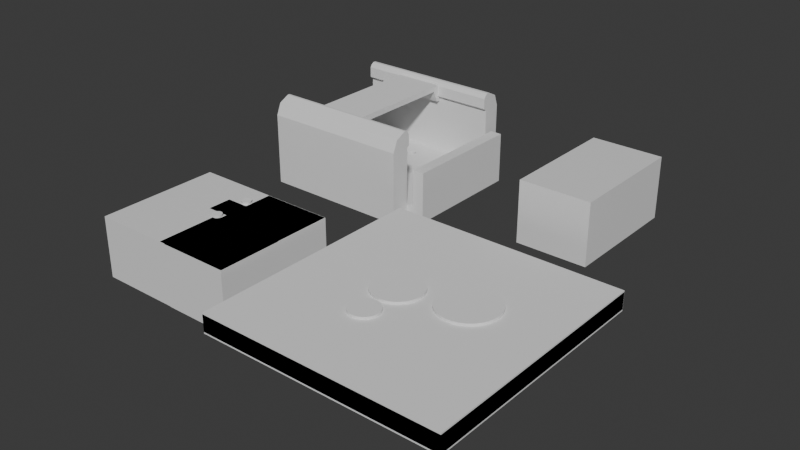 # Source: Charging_Port.blend  (saved by Blender 4.1.24; exported with 4.5.12 LTS)
import bpy
from mathutils import Matrix  # noqa: F401  (used for matrix-valued properties, if any)

bpy.ops.wm.read_factory_settings(use_empty=True)
scene = bpy.context.scene
scene.name = 'Scene'

# ---- collections
col_collection = bpy.data.collections.new('Collection'); scene.collection.children.link(col_collection)
col_collection_2 = bpy.data.collections.new('Collection 2'); scene.collection.children.link(col_collection_2)

# ---- materials (node trees are filled in below, after node groups)
mat_material = bpy.data.materials.new('Material')
mat_material.alpha_threshold = 0.0
mat_material.roughness = 0.5
mat_material.line_color = (0.0, 0.0, 0.0, 1.0)
mat_material_001 = bpy.data.materials.new('Material.001')
mat_material_001.alpha_threshold = 0.0
mat_material_001.roughness = 0.5
mat_material_001.line_color = (0.0, 0.0, 0.0, 1.0)
mat_material_002 = bpy.data.materials.new('Material.002')
mat_material_002.alpha_threshold = 0.0
mat_material_002.roughness = 0.5
mat_material_002.line_color = (0.0, 0.0, 0.0, 1.0)
mat_material_003 = bpy.data.materials.new('Material.003')
mat_material_003.alpha_threshold = 0.0
mat_material_003.roughness = 0.5
mat_material_003.line_color = (0.0, 0.0, 0.0, 1.0)
mat_material_007 = bpy.data.materials.new('Material.007')
mat_material_007.alpha_threshold = 0.0
mat_material_007.roughness = 0.5
mat_material_007.line_color = (0.0, 0.0, 0.0, 1.0)
mat_material_008 = bpy.data.materials.new('Material.008')
mat_material_008.alpha_threshold = 0.0
mat_material_008.roughness = 0.5
mat_material_008.line_color = (0.0, 0.0, 0.0, 1.0)

# ---- material node trees
mat_material.use_nodes = True; mat_material.node_tree.nodes.clear()
_N = mat_material.node_tree.nodes; _L = mat_material.node_tree.links
n0 = _N.new('ShaderNodeOutputMaterial'); n0.name = 'Material Output'; n0.location = (300, 300)
n1 = _N.new('ShaderNodeBsdfPrincipled'); n1.name = 'Principled BSDF'; n1.location = (10, 300)
n1.inputs[3].default_value = 1.45
_L.new(n1.outputs[0], n0.inputs[0])
n0.is_active_output = True
mat_material_001.use_nodes = True; mat_material_001.node_tree.nodes.clear()
_N = mat_material_001.node_tree.nodes; _L = mat_material_001.node_tree.links
n0 = _N.new('ShaderNodeOutputMaterial'); n0.name = 'Material Output'; n0.location = (300, 300)
n1 = _N.new('ShaderNodeBsdfPrincipled'); n1.name = 'Principled BSDF'; n1.location = (10, 300)
n1.inputs[3].default_value = 1.45
_L.new(n1.outputs[0], n0.inputs[0])
n0.is_active_output = True
mat_material_002.use_nodes = True; mat_material_002.node_tree.nodes.clear()
_N = mat_material_002.node_tree.nodes; _L = mat_material_002.node_tree.links
n0 = _N.new('ShaderNodeOutputMaterial'); n0.name = 'Material Output'; n0.location = (300, 300)
n1 = _N.new('ShaderNodeBsdfPrincipled'); n1.name = 'Principled BSDF'; n1.location = (10, 300)
n1.inputs[3].default_value = 1.45
_L.new(n1.outputs[0], n0.inputs[0])
n0.is_active_output = True
mat_material_003.use_nodes = True; mat_material_003.node_tree.nodes.clear()
_N = mat_material_003.node_tree.nodes; _L = mat_material_003.node_tree.links
n0 = _N.new('ShaderNodeOutputMaterial'); n0.name = 'Material Output'; n0.location = (300, 300)
n1 = _N.new('ShaderNodeBsdfPrincipled'); n1.name = 'Principled BSDF'; n1.location = (10, 300)
n1.inputs[3].default_value = 1.45
_L.new(n1.outputs[0], n0.inputs[0])
n0.is_active_output = True
mat_material_007.use_nodes = True; mat_material_007.node_tree.nodes.clear()
_N = mat_material_007.node_tree.nodes; _L = mat_material_007.node_tree.links
n0 = _N.new('ShaderNodeOutputMaterial'); n0.name = 'Material Output'; n0.location = (300, 300)
n1 = _N.new('ShaderNodeBsdfPrincipled'); n1.name = 'Principled BSDF'; n1.location = (10, 300)
n1.inputs[3].default_value = 1.45
_L.new(n1.outputs[0], n0.inputs[0])
n0.is_active_output = True
mat_material_008.use_nodes = True; mat_material_008.node_tree.nodes.clear()
_N = mat_material_008.node_tree.nodes; _L = mat_material_008.node_tree.links
n0 = _N.new('ShaderNodeOutputMaterial'); n0.name = 'Material Output'; n0.location = (300, 300)
n1 = _N.new('ShaderNodeBsdfPrincipled'); n1.name = 'Principled BSDF'; n1.location = (10, 300)
n1.inputs[3].default_value = 1.45
_L.new(n1.outputs[0], n0.inputs[0])
n0.is_active_output = True

# ---- world
world_world = bpy.data.worlds.new('World'); scene.world = world_world
world_world.use_nodes = True; world_world.node_tree.nodes.clear()
_N = world_world.node_tree.nodes; _L = world_world.node_tree.links
n0 = _N.new('ShaderNodeOutputWorld'); n0.name = 'World Output'; n0.location = (300, 300)
n1 = _N.new('ShaderNodeBackground'); n1.name = 'Background'; n1.location = (10, 300)
n1.inputs[0].default_value = (0.05088, 0.05088, 0.05088, 1.0)
_L.new(n1.outputs[0], n0.inputs[0])
n0.is_active_output = True
world_world.color = (0.05088, 0.05088, 0.05088)
world_world.use_sun_shadow = False
world_world.sun_shadow_jitter_overblur = 0.0

# ---- meshes
me_cylinder = bpy.data.meshes.new('Cylinder')
me_cylinder.from_pydata([(0.0, 1.0, -1.0), (0.0, 1.0, 1.0), (0.1951, 0.9808, -1.0), (0.1951, 0.9808, 1.0), (0.3827, 0.9239, -1.0), (0.3827, 0.9239, 1.0), (0.5556, 0.8315, -1.0), (0.5556, 0.8315, 1.0), (0.7071, 0.7071, -1.0), (0.7071, 0.7071, 1.0), (0.8315, 0.5556, -1.0), (0.8315, 0.5556, 1.0), (0.9239, 0.3827, -1.0), (0.9239, 0.3827, 1.0), (0.9808, 0.1951, -1.0), (0.9808, 0.1951, 1.0), (1.0, 0.0, -1.0), (1.0, 0.0, 1.0), (0.9808, -0.1951, -1.0), (0.9808, -0.1951, 1.0), (0.9239, -0.3827, -1.0), (0.9239, -0.3827, 1.0), (0.8315, -0.5556, -1.0), (0.8315, -0.5556, 1.0), (0.7071, -0.7071, -1.0), (0.7071, -0.7071, 1.0), (0.5556, -0.8315, -1.0), (0.5556, -0.8315, 1.0), (0.3827, -0.9239, -1.0), (0.3827, -0.9239, 1.0), (0.1951, -0.9808, -1.0), (0.1951, -0.9808, 1.0), (0.0, -1.0, -1.0), (0.0, -1.0, 1.0), (-0.1951, -0.9808, -1.0), (-0.1951, -0.9808, 1.0), (-0.3827, -0.9239, -1.0), (-0.3827, -0.9239, 1.0), (-0.5556, -0.8315, -1.0), (-0.5556, -0.8315, 1.0), (-0.7071, -0.7071, -1.0), (-0.7071, -0.7071, 1.0), (-0.8315, -0.5556, -1.0), (-0.8315, -0.5556, 1.0), (-0.9239, -0.3827, -1.0), (-0.9239, -0.3827, 1.0), (-0.9808, -0.1951, -1.0), (-0.9808, -0.1951, 1.0), (-1.0, 0.0, -1.0), (-1.0, 0.0, 1.0), (-0.9808, 0.1951, -1.0), (-0.9808, 0.1951, 1.0), (-0.9239, 0.3827, -1.0), (-0.9239, 0.3827, 1.0), (-0.8315, 0.5556, -1.0), (-0.8315, 0.5556, 1.0), (-0.7071, 0.7071, -1.0), (-0.7071, 0.7071, 1.0), (-0.5556, 0.8315, -1.0), (-0.5556, 0.8315, 1.0), (-0.3827, 0.9239, -1.0), (-0.3827, 0.9239, 1.0), (-0.1951, 0.9808, -1.0), (-0.1951, 0.9808, 1.0)], [], [(0, 1, 3, 2), (2, 3, 5, 4), (4, 5, 7, 6), (6, 7, 9, 8), (8, 9, 11, 10), (10, 11, 13, 12), (12, 13, 15, 14), (14, 15, 17, 16), (16, 17, 19, 18), (18, 19, 21, 20), (20, 21, 23, 22), (22, 23, 25, 24), (24, 25, 27, 26), (26, 27, 29, 28), (28, 29, 31, 30), (30, 31, 33, 32), (32, 33, 35, 34), (34, 35, 37, 36), (36, 37, 39, 38), (38, 39, 41, 40), (40, 41, 43, 42), (42, 43, 45, 44), (44, 45, 47, 46), (46, 47, 49, 48), (48, 49, 51, 50), (50, 51, 53, 52), (52, 53, 55, 54), (54, 55, 57, 56), (56, 57, 59, 58), (58, 59, 61, 60), (3, 1, 63, 61, 59, 57, 55, 53, 51, 49, 47, 45, 43, 41, 39, 37, 35, 33, 31, 29, 27, 25, 23, 21, 19, 17, 15, 13, 11, 9, 7, 5), (60, 61, 63, 62), (62, 63, 1, 0), (0, 2, 4, 6, 8, 10, 12, 14, 16, 18, 20, 22, 24, 26, 28, 30, 32, 34, 36, 38, 40, 42, 44, 46, 48, 50, 52, 54, 56, 58, 60, 62)])
_uv = me_cylinder.uv_layers.new(name='UVMap')
_uv.uv.foreach_set('vector', [1.0, 0.5, 1.0, 1.0, 0.9688, 1.0, 0.9688, 0.5, 0.9688, 0.5, 0.9688, 1.0, 0.9375, 1.0, 0.9375, 0.5, 0.9375, 0.5, 0.9375, 1.0, 0.9062, 1.0, 0.9062, 0.5, 0.9062, 0.5, 0.9062, 1.0, 0.875, 1.0, 0.875, 0.5, 0.875, 0.5, 0.875, 1.0, 0.8438, 1.0, 0.8438, 0.5, 0.8438, 0.5, 0.8438, 1.0, 0.8125, 1.0, 0.8125, 0.5, 0.8125, 0.5, 0.8125, 1.0, 0.7812, 1.0, 0.7812, 0.5, 0.7812, 0.5, 0.7812, 1.0, 0.75, 1.0, 0.75, 0.5, 0.75, 0.5, 0.75, 1.0, 0.7188, 1.0, 0.7188, 0.5, 0.7188, 0.5, 0.7188, 1.0, 0.6875, 1.0, 0.6875, 0.5, 0.6875, 0.5, 0.6875, 1.0, 0.6562, 1.0, 0.6562, 0.5, 0.6562, 0.5, 0.6562, 1.0, 0.625, 1.0, 0.625, 0.5, 0.625, 0.5, 0.625, 1.0, 0.5938, 1.0, 0.5938, 0.5, 0.5938, 0.5, 0.5938, 1.0, 0.5625, 1.0, 0.5625, 0.5, 0.5625, 0.5, 0.5625, 1.0, 0.5312, 1.0, 0.5312, 0.5, 0.5312, 0.5, 0.5312, 1.0, 0.5, 1.0, 0.5, 0.5, 0.5, 0.5, 0.5, 1.0, 0.4688, 1.0, 0.4688, 0.5, 0.4688, 0.5, 0.4688, 1.0, 0.4375, 1.0, 0.4375, 0.5, 0.4375, 0.5, 0.4375, 1.0, 0.4062, 1.0, 0.4062, 0.5, 0.4062, 0.5, 0.4062, 1.0, 0.375, 1.0, 0.375, 0.5, 0.375, 0.5, 0.375, 1.0, 0.3438, 1.0, 0.3438, 0.5, 0.3438, 0.5, 0.3438, 1.0, 0.3125, 1.0, 0.3125, 0.5, 0.3125, 0.5, 0.3125, 1.0, 0.2812, 1.0, 0.2812, 0.5, 0.2812, 0.5, 0.2812, 1.0, 0.25, 1.0, 0.25, 0.5, 0.25, 0.5, 0.25, 1.0, 0.2188, 1.0, 0.2188, 0.5, 0.2188, 0.5, 0.2188, 1.0, 0.1875, 1.0, 0.1875, 0.5, 0.1875, 0.5, 0.1875, 1.0, 0.1562, 1.0, 0.1562, 0.5, 0.1562, 0.5, 0.1562, 1.0, 0.125, 1.0, 0.125, 0.5, 0.125, 0.5, 0.125, 1.0, 0.09375, 1.0, 0.09375, 0.5, 0.09375, 0.5, 0.09375, 1.0, 0.0625, 1.0, 0.0625, 0.5, 0.2968, 0.4854, 0.25, 0.49, 0.2032, 0.4854, 0.1582, 0.4717, 0.1167, 0.4496, 0.08029, 0.4197, 0.05045, 0.3833, 0.02827, 0.3418, 0.01461, 0.2968, 0.01, 0.25, 0.01461, 0.2032, 0.02827, 0.1582, 0.05045, 0.1167, 0.08029, 0.08029, 0.1167, 0.05045, 0.1582, 0.02827, 0.2032, 0.01461, 0.25, 0.01, 0.2968, 0.01461, 0.3418, 0.02827, 0.3833, 0.05045, 0.4197, 0.08029, 0.4496, 0.1167, 0.4717, 0.1582, 0.4854, 0.2032, 0.49, 0.25, 0.4854, 0.2968, 0.4717, 0.3418, 0.4496, 0.3833, 0.4197, 0.4197, 0.3833, 0.4496, 0.3418, 0.4717, 0.0625, 0.5, 0.0625, 1.0, 0.03125, 1.0, 0.03125, 0.5, 0.03125, 0.5, 0.03125, 1.0, 0.0, 1.0, 0.0, 0.5, 0.75, 0.49, 0.7968, 0.4854, 0.8418, 0.4717, 0.8833, 0.4496, 0.9197, 0.4197, 0.9496, 0.3833, 0.9717, 0.3418, 0.9854, 0.2968, 0.99, 0.25, 0.9854, 0.2032, 0.9717, 0.1582, 0.9496, 0.1167, 0.9197, 0.08029, 0.8833, 0.05045, 0.8418, 0.02827, 0.7968, 0.01461, 0.75, 0.01, 0.7032, 0.01461, 0.6582, 0.02827, 0.6167, 0.05045, 0.5803, 0.08029, 0.5504, 0.1167, 0.5283, 0.1582, 0.5146, 0.2032, 0.51, 0.25, 0.5146, 0.2968, 0.5283, 0.3418, 0.5504, 0.3833, 0.5803, 0.4197, 0.6167, 0.4496, 0.6582, 0.4717, 0.7032, 0.4854])
me_cylinder.update()
me_cube_004 = bpy.data.meshes.new('Cube.004')
me_cube_004.from_pydata([(-1.0, -1.0, -1.0), (-1.0, -1.0, 1.0), (-1.0, 1.0, -1.0), (-1.0, 1.0, 1.0), (1.0, -1.0, -1.0), (1.0, -1.0, 1.0), (1.0, 1.0, -1.0), (1.0, 1.0, 1.0)], [], [(0, 1, 3, 2), (2, 3, 7, 6), (6, 7, 5, 4), (4, 5, 1, 0), (2, 6, 4, 0), (7, 3, 1, 5)])
_uv = me_cube_004.uv_layers.new(name='UVMap')
_uv.uv.foreach_set('vector', [0.375, 0.0, 0.625, 0.0, 0.625, 0.25, 0.375, 0.25, 0.375, 0.25, 0.625, 0.25, 0.625, 0.5, 0.375, 0.5, 0.375, 0.5, 0.625, 0.5, 0.625, 0.75, 0.375, 0.75, 0.375, 0.75, 0.625, 0.75, 0.625, 1.0, 0.375, 1.0, 0.125, 0.5, 0.375, 0.5, 0.375, 0.75, 0.125, 0.75, 0.625, 0.5, 0.875, 0.5, 0.875, 0.75, 0.625, 0.75])
me_cube_004.update()
me_cube_005 = bpy.data.meshes.new('Cube.005')
me_cube_005.from_pydata([(-1.0, -1.0, -1.0), (-1.0, -1.0, 1.0), (-1.0, 1.0, -1.0), (-1.0, 1.0, 1.0), (1.0, -1.0, -1.0), (1.0, -1.0, 1.0), (1.0, 1.0, -1.0), (1.0, 1.0, 1.0)], [], [(0, 1, 3, 2), (2, 3, 7, 6), (6, 7, 5, 4), (4, 5, 1, 0), (2, 6, 4, 0), (7, 3, 1, 5)])
_uv = me_cube_005.uv_layers.new(name='UVMap')
_uv.uv.foreach_set('vector', [0.375, 0.0, 0.625, 0.0, 0.625, 0.25, 0.375, 0.25, 0.375, 0.25, 0.625, 0.25, 0.625, 0.5, 0.375, 0.5, 0.375, 0.5, 0.625, 0.5, 0.625, 0.75, 0.375, 0.75, 0.375, 0.75, 0.625, 0.75, 0.625, 1.0, 0.375, 1.0, 0.125, 0.5, 0.375, 0.5, 0.375, 0.75, 0.125, 0.75, 0.625, 0.5, 0.875, 0.5, 0.875, 0.75, 0.625, 0.75])
me_cube_005.update()
me_cube_006 = bpy.data.meshes.new('Cube.006')
me_cube_006.from_pydata([(-1.0, -1.0, -1.0), (-1.0, -1.0, 1.0), (-1.0, 1.0, -1.0), (-1.0, 1.0, 1.0), (1.0, -1.0, -1.0), (1.0, -1.0, 1.0), (1.0, 1.0, -1.0), (1.0, 1.0, 1.0)], [], [(0, 1, 3, 2), (2, 3, 7, 6), (6, 7, 5, 4), (4, 5, 1, 0), (2, 6, 4, 0), (7, 3, 1, 5)])
_uv = me_cube_006.uv_layers.new(name='UVMap')
_uv.uv.foreach_set('vector', [0.375, 0.0, 0.625, 0.0, 0.625, 0.25, 0.375, 0.25, 0.375, 0.25, 0.625, 0.25, 0.625, 0.5, 0.375, 0.5, 0.375, 0.5, 0.625, 0.5, 0.625, 0.75, 0.375, 0.75, 0.375, 0.75, 0.625, 0.75, 0.625, 1.0, 0.375, 1.0, 0.125, 0.5, 0.375, 0.5, 0.375, 0.75, 0.125, 0.75, 0.625, 0.5, 0.875, 0.5, 0.875, 0.75, 0.625, 0.75])
me_cube_006.update()
me_cube_007 = bpy.data.meshes.new('Cube.007')
me_cube_007.from_pydata([(-1.0, -1.0, -1.0), (-1.0, -1.0, 1.0), (-1.0, 1.0, -1.0), (-1.0, 1.0, 1.0), (1.0, -1.0, -1.0), (1.0, -1.0, 1.0), (1.0, 1.0, -1.0), (1.0, 1.0, 1.0)], [], [(0, 1, 3, 2), (2, 3, 7, 6), (6, 7, 5, 4), (4, 5, 1, 0), (2, 6, 4, 0), (7, 3, 1, 5)])
_uv = me_cube_007.uv_layers.new(name='UVMap')
_uv.uv.foreach_set('vector', [0.375, 0.0, 0.625, 0.0, 0.625, 0.25, 0.375, 0.25, 0.375, 0.25, 0.625, 0.25, 0.625, 0.5, 0.375, 0.5, 0.375, 0.5, 0.625, 0.5, 0.625, 0.75, 0.375, 0.75, 0.375, 0.75, 0.625, 0.75, 0.625, 1.0, 0.375, 1.0, 0.125, 0.5, 0.375, 0.5, 0.375, 0.75, 0.125, 0.75, 0.625, 0.5, 0.875, 0.5, 0.875, 0.75, 0.625, 0.75])
me_cube_007.update()
me_cube_008 = bpy.data.meshes.new('Cube.008')
me_cube_008.from_pydata([(-1.0, -1.0, -1.0), (-1.0, -1.0, 1.0), (-1.0, 1.0, -1.0), (-1.0, 1.0, 1.0), (1.0, -1.0, -1.0), (1.0, -1.0, 1.0), (1.0, 1.0, -1.0), (1.0, 1.0, 1.0)], [], [(0, 1, 3, 2), (2, 3, 7, 6), (6, 7, 5, 4), (4, 5, 1, 0), (2, 6, 4, 0), (7, 3, 1, 5)])
_uv = me_cube_008.uv_layers.new(name='UVMap')
_uv.uv.foreach_set('vector', [0.375, 0.0, 0.625, 0.0, 0.625, 0.25, 0.375, 0.25, 0.375, 0.25, 0.625, 0.25, 0.625, 0.5, 0.375, 0.5, 0.375, 0.5, 0.625, 0.5, 0.625, 0.75, 0.375, 0.75, 0.375, 0.75, 0.625, 0.75, 0.625, 1.0, 0.375, 1.0, 0.125, 0.5, 0.375, 0.5, 0.375, 0.75, 0.125, 0.75, 0.625, 0.5, 0.875, 0.5, 0.875, 0.75, 0.625, 0.75])
me_cube_008.update()
me_cube_009 = bpy.data.meshes.new('Cube.009')
me_cube_009.from_pydata([(-1.0, -1.0, -1.0), (-1.0, -1.0, 1.0), (-1.0, 1.0, -1.0), (-1.0, 1.0, 1.0), (1.0, -1.0, -1.0), (1.0, -1.0, 1.0), (1.0, 1.0, -1.0), (1.0, 1.0, 1.0)], [], [(0, 1, 3, 2), (2, 3, 7, 6), (6, 7, 5, 4), (4, 5, 1, 0), (2, 6, 4, 0), (7, 3, 1, 5)])
_uv = me_cube_009.uv_layers.new(name='UVMap')
_uv.uv.foreach_set('vector', [0.375, 0.0, 0.625, 0.0, 0.625, 0.25, 0.375, 0.25, 0.375, 0.25, 0.625, 0.25, 0.625, 0.5, 0.375, 0.5, 0.375, 0.5, 0.625, 0.5, 0.625, 0.75, 0.375, 0.75, 0.375, 0.75, 0.625, 0.75, 0.625, 1.0, 0.375, 1.0, 0.125, 0.5, 0.375, 0.5, 0.375, 0.75, 0.125, 0.75, 0.625, 0.5, 0.875, 0.5, 0.875, 0.75, 0.625, 0.75])
me_cube_009.update()
me_cube_010 = bpy.data.meshes.new('Cube.010')
me_cube_010.from_pydata([(-1.0, -1.0, -1.0), (-1.0, -1.0, 1.0), (-1.0, 1.0, -1.0), (-1.0, 1.0, 1.0), (1.0, -1.0, -1.0), (1.0, -1.0, 1.0), (1.0, 1.0, -1.0), (1.0, 1.0, 1.0)], [], [(0, 1, 3, 2), (2, 3, 7, 6), (6, 7, 5, 4), (4, 5, 1, 0), (2, 6, 4, 0), (7, 3, 1, 5)])
_uv = me_cube_010.uv_layers.new(name='UVMap')
_uv.uv.foreach_set('vector', [0.375, 0.0, 0.625, 0.0, 0.625, 0.25, 0.375, 0.25, 0.375, 0.25, 0.625, 0.25, 0.625, 0.5, 0.375, 0.5, 0.375, 0.5, 0.625, 0.5, 0.625, 0.75, 0.375, 0.75, 0.375, 0.75, 0.625, 0.75, 0.625, 1.0, 0.375, 1.0, 0.125, 0.5, 0.375, 0.5, 0.375, 0.75, 0.125, 0.75, 0.625, 0.5, 0.875, 0.5, 0.875, 0.75, 0.625, 0.75])
me_cube_010.update()
me_cylinder_002 = bpy.data.meshes.new('Cylinder.002')
me_cylinder_002.from_pydata([(0.0, 1.0, -1.0), (0.0, 1.0, 1.0), (0.1951, 0.9808, -1.0), (0.1951, 0.9808, 1.0), (0.3827, 0.9239, -1.0), (0.3827, 0.9239, 1.0), (0.5556, 0.8315, -1.0), (0.5556, 0.8315, 1.0), (0.7071, 0.7071, -1.0), (0.7071, 0.7071, 1.0), (0.8315, 0.5556, -1.0), (0.8315, 0.5556, 1.0), (0.9239, 0.3827, -1.0), (0.9239, 0.3827, 1.0), (0.9808, 0.1951, -1.0), (0.9808, 0.1951, 1.0), (1.0, 0.0, -1.0), (1.0, 0.0, 1.0), (0.9808, -0.1951, -1.0), (0.9808, -0.1951, 1.0), (0.9239, -0.3827, -1.0), (0.9239, -0.3827, 1.0), (0.8315, -0.5556, -1.0), (0.8315, -0.5556, 1.0), (0.7071, -0.7071, -1.0), (0.7071, -0.7071, 1.0), (0.5556, -0.8315, -1.0), (0.5556, -0.8315, 1.0), (0.3827, -0.9239, -1.0), (0.3827, -0.9239, 1.0), (0.1951, -0.9808, -1.0), (0.1951, -0.9808, 1.0), (0.0, -1.0, -1.0), (0.0, -1.0, 1.0), (-0.1951, -0.9808, -1.0), (-0.1951, -0.9808, 1.0), (-0.3827, -0.9239, -1.0), (-0.3827, -0.9239, 1.0), (-0.5556, -0.8315, -1.0), (-0.5556, -0.8315, 1.0), (-0.7071, -0.7071, -1.0), (-0.7071, -0.7071, 1.0), (-0.8315, -0.5556, -1.0), (-0.8315, -0.5556, 1.0), (-0.9239, -0.3827, -1.0), (-0.9239, -0.3827, 1.0), (-0.9808, -0.1951, -1.0), (-0.9808, -0.1951, 1.0), (-1.0, 0.0, -1.0), (-1.0, 0.0, 1.0), (-0.9808, 0.1951, -1.0), (-0.9808, 0.1951, 1.0), (-0.9239, 0.3827, -1.0), (-0.9239, 0.3827, 1.0), (-0.8315, 0.5556, -1.0), (-0.8315, 0.5556, 1.0), (-0.7071, 0.7071, -1.0), (-0.7071, 0.7071, 1.0), (-0.5556, 0.8315, -1.0), (-0.5556, 0.8315, 1.0), (-0.3827, 0.9239, -1.0), (-0.3827, 0.9239, 1.0), (-0.1951, 0.9808, -1.0), (-0.1951, 0.9808, 1.0)], [], [(0, 1, 3, 2), (2, 3, 5, 4), (4, 5, 7, 6), (6, 7, 9, 8), (8, 9, 11, 10), (10, 11, 13, 12), (12, 13, 15, 14), (14, 15, 17, 16), (16, 17, 19, 18), (18, 19, 21, 20), (20, 21, 23, 22), (22, 23, 25, 24), (24, 25, 27, 26), (26, 27, 29, 28), (28, 29, 31, 30), (30, 31, 33, 32), (32, 33, 35, 34), (34, 35, 37, 36), (36, 37, 39, 38), (38, 39, 41, 40), (40, 41, 43, 42), (42, 43, 45, 44), (44, 45, 47, 46), (46, 47, 49, 48), (48, 49, 51, 50), (50, 51, 53, 52), (52, 53, 55, 54), (54, 55, 57, 56), (56, 57, 59, 58), (58, 59, 61, 60), (3, 1, 63, 61, 59, 57, 55, 53, 51, 49, 47, 45, 43, 41, 39, 37, 35, 33, 31, 29, 27, 25, 23, 21, 19, 17, 15, 13, 11, 9, 7, 5), (60, 61, 63, 62), (62, 63, 1, 0), (0, 2, 4, 6, 8, 10, 12, 14, 16, 18, 20, 22, 24, 26, 28, 30, 32, 34, 36, 38, 40, 42, 44, 46, 48, 50, 52, 54, 56, 58, 60, 62)])
_uv = me_cylinder_002.uv_layers.new(name='UVMap')
_uv.uv.foreach_set('vector', [1.0, 0.5, 1.0, 1.0, 0.9688, 1.0, 0.9688, 0.5, 0.9688, 0.5, 0.9688, 1.0, 0.9375, 1.0, 0.9375, 0.5, 0.9375, 0.5, 0.9375, 1.0, 0.9062, 1.0, 0.9062, 0.5, 0.9062, 0.5, 0.9062, 1.0, 0.875, 1.0, 0.875, 0.5, 0.875, 0.5, 0.875, 1.0, 0.8438, 1.0, 0.8438, 0.5, 0.8438, 0.5, 0.8438, 1.0, 0.8125, 1.0, 0.8125, 0.5, 0.8125, 0.5, 0.8125, 1.0, 0.7812, 1.0, 0.7812, 0.5, 0.7812, 0.5, 0.7812, 1.0, 0.75, 1.0, 0.75, 0.5, 0.75, 0.5, 0.75, 1.0, 0.7188, 1.0, 0.7188, 0.5, 0.7188, 0.5, 0.7188, 1.0, 0.6875, 1.0, 0.6875, 0.5, 0.6875, 0.5, 0.6875, 1.0, 0.6562, 1.0, 0.6562, 0.5, 0.6562, 0.5, 0.6562, 1.0, 0.625, 1.0, 0.625, 0.5, 0.625, 0.5, 0.625, 1.0, 0.5938, 1.0, 0.5938, 0.5, 0.5938, 0.5, 0.5938, 1.0, 0.5625, 1.0, 0.5625, 0.5, 0.5625, 0.5, 0.5625, 1.0, 0.5312, 1.0, 0.5312, 0.5, 0.5312, 0.5, 0.5312, 1.0, 0.5, 1.0, 0.5, 0.5, 0.5, 0.5, 0.5, 1.0, 0.4688, 1.0, 0.4688, 0.5, 0.4688, 0.5, 0.4688, 1.0, 0.4375, 1.0, 0.4375, 0.5, 0.4375, 0.5, 0.4375, 1.0, 0.4062, 1.0, 0.4062, 0.5, 0.4062, 0.5, 0.4062, 1.0, 0.375, 1.0, 0.375, 0.5, 0.375, 0.5, 0.375, 1.0, 0.3438, 1.0, 0.3438, 0.5, 0.3438, 0.5, 0.3438, 1.0, 0.3125, 1.0, 0.3125, 0.5, 0.3125, 0.5, 0.3125, 1.0, 0.2812, 1.0, 0.2812, 0.5, 0.2812, 0.5, 0.2812, 1.0, 0.25, 1.0, 0.25, 0.5, 0.25, 0.5, 0.25, 1.0, 0.2188, 1.0, 0.2188, 0.5, 0.2188, 0.5, 0.2188, 1.0, 0.1875, 1.0, 0.1875, 0.5, 0.1875, 0.5, 0.1875, 1.0, 0.1562, 1.0, 0.1562, 0.5, 0.1562, 0.5, 0.1562, 1.0, 0.125, 1.0, 0.125, 0.5, 0.125, 0.5, 0.125, 1.0, 0.09375, 1.0, 0.09375, 0.5, 0.09375, 0.5, 0.09375, 1.0, 0.0625, 1.0, 0.0625, 0.5, 0.2968, 0.4854, 0.25, 0.49, 0.2032, 0.4854, 0.1582, 0.4717, 0.1167, 0.4496, 0.08029, 0.4197, 0.05045, 0.3833, 0.02827, 0.3418, 0.01461, 0.2968, 0.01, 0.25, 0.01461, 0.2032, 0.02827, 0.1582, 0.05045, 0.1167, 0.08029, 0.08029, 0.1167, 0.05045, 0.1582, 0.02827, 0.2032, 0.01461, 0.25, 0.01, 0.2968, 0.01461, 0.3418, 0.02827, 0.3833, 0.05045, 0.4197, 0.08029, 0.4496, 0.1167, 0.4717, 0.1582, 0.4854, 0.2032, 0.49, 0.25, 0.4854, 0.2968, 0.4717, 0.3418, 0.4496, 0.3833, 0.4197, 0.4197, 0.3833, 0.4496, 0.3418, 0.4717, 0.0625, 0.5, 0.0625, 1.0, 0.03125, 1.0, 0.03125, 0.5, 0.03125, 0.5, 0.03125, 1.0, 0.0, 1.0, 0.0, 0.5, 0.75, 0.49, 0.7968, 0.4854, 0.8418, 0.4717, 0.8833, 0.4496, 0.9197, 0.4197, 0.9496, 0.3833, 0.9717, 0.3418, 0.9854, 0.2968, 0.99, 0.25, 0.9854, 0.2032, 0.9717, 0.1582, 0.9496, 0.1167, 0.9197, 0.08029, 0.8833, 0.05045, 0.8418, 0.02827, 0.7968, 0.01461, 0.75, 0.01, 0.7032, 0.01461, 0.6582, 0.02827, 0.6167, 0.05045, 0.5803, 0.08029, 0.5504, 0.1167, 0.5283, 0.1582, 0.5146, 0.2032, 0.51, 0.25, 0.5146, 0.2968, 0.5283, 0.3418, 0.5504, 0.3833, 0.5803, 0.4197, 0.6167, 0.4496, 0.6582, 0.4717, 0.7032, 0.4854])
me_cylinder_002.update()
me_cube = bpy.data.meshes.new('Cube')
me_cube.from_pydata([(1.0, 1.0, 1.0), (1.0, 1.0, -1.0), (1.0, -1.0, 1.0), (1.0, -1.0, -1.0), (-1.0, 1.0, 1.0), (-1.0, 1.0, -1.0), (-1.0, -1.0, 1.0), (-1.0, -1.0, -1.0)], [], [(0, 4, 6, 2), (3, 2, 6, 7), (7, 6, 4, 5), (5, 1, 3, 7), (1, 0, 2, 3), (5, 4, 0, 1)])
_uv = me_cube.uv_layers.new(name='UVMap')
_uv.uv.foreach_set('vector', [0.625, 0.5, 0.875, 0.5, 0.875, 0.75, 0.625, 0.75, 0.375, 0.75, 0.625, 0.75, 0.625, 1.0, 0.375, 1.0, 0.375, 0.0, 0.625, 0.0, 0.625, 0.25, 0.375, 0.25, 0.125, 0.5, 0.375, 0.5, 0.375, 0.75, 0.125, 0.75, 0.375, 0.5, 0.625, 0.5, 0.625, 0.75, 0.375, 0.75, 0.375, 0.25, 0.625, 0.25, 0.625, 0.5, 0.375, 0.5])
me_cube.materials.append(mat_material)
me_cube.use_mirror_vertex_groups = False
me_cube.update()
me_cube_001 = bpy.data.meshes.new('Cube.001')
me_cube_001.from_pydata([(1.0, 1.0, 1.0), (1.0, 1.0, -1.0), (1.0, -1.0, 1.0), (1.0, -1.0, -1.0), (-1.0, 1.0, 1.0), (-1.0, 1.0, -1.0), (-1.0, -1.0, 1.0), (-1.0, -1.0, -1.0)], [], [(0, 4, 6, 2), (3, 2, 6, 7), (7, 6, 4, 5), (5, 1, 3, 7), (1, 0, 2, 3), (5, 4, 0, 1)])
_uv = me_cube_001.uv_layers.new(name='UVMap')
_uv.uv.foreach_set('vector', [0.625, 0.5, 0.875, 0.5, 0.875, 0.75, 0.625, 0.75, 0.375, 0.75, 0.625, 0.75, 0.625, 1.0, 0.375, 1.0, 0.375, 0.0, 0.625, 0.0, 0.625, 0.25, 0.375, 0.25, 0.125, 0.5, 0.375, 0.5, 0.375, 0.75, 0.125, 0.75, 0.375, 0.5, 0.625, 0.5, 0.625, 0.75, 0.375, 0.75, 0.375, 0.25, 0.625, 0.25, 0.625, 0.5, 0.375, 0.5])
me_cube_001.materials.append(mat_material_001)
me_cube_001.use_mirror_vertex_groups = False
me_cube_001.update()
me_cube_002 = bpy.data.meshes.new('Cube.002')
me_cube_002.from_pydata([(1.0, 1.0, 1.0), (1.0, 1.0, -1.0), (1.0, -1.0, 1.0), (1.0, -1.0, -1.0), (-1.0, 1.0, 1.0), (-1.0, 1.0, -1.0), (-1.0, -1.0, 1.0), (-1.0, -1.0, -1.0)], [], [(0, 4, 6, 2), (3, 2, 6, 7), (7, 6, 4, 5), (5, 1, 3, 7), (1, 0, 2, 3), (5, 4, 0, 1)])
_uv = me_cube_002.uv_layers.new(name='UVMap')
_uv.uv.foreach_set('vector', [0.625, 0.5, 0.875, 0.5, 0.875, 0.75, 0.625, 0.75, 0.375, 0.75, 0.625, 0.75, 0.625, 1.0, 0.375, 1.0, 0.375, 0.0, 0.625, 0.0, 0.625, 0.25, 0.375, 0.25, 0.125, 0.5, 0.375, 0.5, 0.375, 0.75, 0.125, 0.75, 0.375, 0.5, 0.625, 0.5, 0.625, 0.75, 0.375, 0.75, 0.375, 0.25, 0.625, 0.25, 0.625, 0.5, 0.375, 0.5])
me_cube_002.materials.append(mat_material_002)
me_cube_002.use_mirror_vertex_groups = False
me_cube_002.update()
me_cube_003 = bpy.data.meshes.new('Cube.003')
me_cube_003.from_pydata([(1.0, 1.0, 1.0), (1.0, 1.0, -1.0), (1.0, -1.0, 1.0), (1.0, -1.0, -1.0), (-1.0, 1.0, 1.0), (-1.0, 1.0, -1.0), (-1.0, -1.0, 1.0), (-1.0, -1.0, -1.0)], [], [(0, 4, 6, 2), (3, 2, 6, 7), (7, 6, 4, 5), (5, 1, 3, 7), (1, 0, 2, 3), (5, 4, 0, 1)])
_uv = me_cube_003.uv_layers.new(name='UVMap')
_uv.uv.foreach_set('vector', [0.625, 0.5, 0.875, 0.5, 0.875, 0.75, 0.625, 0.75, 0.375, 0.75, 0.625, 0.75, 0.625, 1.0, 0.375, 1.0, 0.375, 0.0, 0.625, 0.0, 0.625, 0.25, 0.375, 0.25, 0.125, 0.5, 0.375, 0.5, 0.375, 0.75, 0.125, 0.75, 0.375, 0.5, 0.625, 0.5, 0.625, 0.75, 0.375, 0.75, 0.375, 0.25, 0.625, 0.25, 0.625, 0.5, 0.375, 0.5])
me_cube_003.materials.append(mat_material_003)
me_cube_003.use_mirror_vertex_groups = False
me_cube_003.update()
me_cylinder_003 = bpy.data.meshes.new('Cylinder.003')
me_cylinder_003.from_pydata([(0.0, 1.0, -1.0), (0.0, 1.0, 1.0), (0.1951, 0.9808, -1.0), (0.1951, 0.9808, 1.0), (0.3827, 0.9239, -1.0), (0.3827, 0.9239, 1.0), (0.5556, 0.8315, -1.0), (0.5556, 0.8315, 1.0), (0.7071, 0.7071, -1.0), (0.7071, 0.7071, 1.0), (0.8315, 0.5556, -1.0), (0.8315, 0.5556, 1.0), (0.9239, 0.3827, -1.0), (0.9239, 0.3827, 1.0), (0.9808, 0.1951, -1.0), (0.9808, 0.1951, 1.0), (1.0, 0.0, -1.0), (1.0, 0.0, 1.0), (0.9808, -0.1951, -1.0), (0.9808, -0.1951, 1.0), (0.9239, -0.3827, -1.0), (0.9239, -0.3827, 1.0), (0.8315, -0.5556, -1.0), (0.8315, -0.5556, 1.0), (0.7071, -0.7071, -1.0), (0.7071, -0.7071, 1.0), (0.5556, -0.8315, -1.0), (0.5556, -0.8315, 1.0), (0.3827, -0.9239, -1.0), (0.3827, -0.9239, 1.0), (0.1951, -0.9808, -1.0), (0.1951, -0.9808, 1.0), (0.0, -1.0, -1.0), (0.0, -1.0, 1.0), (-0.1951, -0.9808, -1.0), (-0.1951, -0.9808, 1.0), (-0.3827, -0.9239, -1.0), (-0.3827, -0.9239, 1.0), (-0.5556, -0.8315, -1.0), (-0.5556, -0.8315, 1.0), (-0.7071, -0.7071, -1.0), (-0.7071, -0.7071, 1.0), (-0.8315, -0.5556, -1.0), (-0.8315, -0.5556, 1.0), (-0.9239, -0.3827, -1.0), (-0.9239, -0.3827, 1.0), (-0.9808, -0.1951, -1.0), (-0.9808, -0.1951, 1.0), (-1.0, 0.0, -1.0), (-1.0, 0.0, 1.0), (-0.9808, 0.1951, -1.0), (-0.9808, 0.1951, 1.0), (-0.9239, 0.3827, -1.0), (-0.9239, 0.3827, 1.0), (-0.8315, 0.5556, -1.0), (-0.8315, 0.5556, 1.0), (-0.7071, 0.7071, -1.0), (-0.7071, 0.7071, 1.0), (-0.5556, 0.8315, -1.0), (-0.5556, 0.8315, 1.0), (-0.3827, 0.9239, -1.0), (-0.3827, 0.9239, 1.0), (-0.1951, 0.9808, -1.0), (-0.1951, 0.9808, 1.0)], [], [(0, 1, 3, 2), (2, 3, 5, 4), (4, 5, 7, 6), (6, 7, 9, 8), (8, 9, 11, 10), (10, 11, 13, 12), (12, 13, 15, 14), (14, 15, 17, 16), (16, 17, 19, 18), (18, 19, 21, 20), (20, 21, 23, 22), (22, 23, 25, 24), (24, 25, 27, 26), (26, 27, 29, 28), (28, 29, 31, 30), (30, 31, 33, 32), (32, 33, 35, 34), (34, 35, 37, 36), (36, 37, 39, 38), (38, 39, 41, 40), (40, 41, 43, 42), (42, 43, 45, 44), (44, 45, 47, 46), (46, 47, 49, 48), (48, 49, 51, 50), (50, 51, 53, 52), (52, 53, 55, 54), (54, 55, 57, 56), (56, 57, 59, 58), (58, 59, 61, 60), (3, 1, 63, 61, 59, 57, 55, 53, 51, 49, 47, 45, 43, 41, 39, 37, 35, 33, 31, 29, 27, 25, 23, 21, 19, 17, 15, 13, 11, 9, 7, 5), (60, 61, 63, 62), (62, 63, 1, 0), (0, 2, 4, 6, 8, 10, 12, 14, 16, 18, 20, 22, 24, 26, 28, 30, 32, 34, 36, 38, 40, 42, 44, 46, 48, 50, 52, 54, 56, 58, 60, 62)])
_uv = me_cylinder_003.uv_layers.new(name='UVMap')
_uv.uv.foreach_set('vector', [1.0, 0.5, 1.0, 1.0, 0.9688, 1.0, 0.9688, 0.5, 0.9688, 0.5, 0.9688, 1.0, 0.9375, 1.0, 0.9375, 0.5, 0.9375, 0.5, 0.9375, 1.0, 0.9062, 1.0, 0.9062, 0.5, 0.9062, 0.5, 0.9062, 1.0, 0.875, 1.0, 0.875, 0.5, 0.875, 0.5, 0.875, 1.0, 0.8438, 1.0, 0.8438, 0.5, 0.8438, 0.5, 0.8438, 1.0, 0.8125, 1.0, 0.8125, 0.5, 0.8125, 0.5, 0.8125, 1.0, 0.7812, 1.0, 0.7812, 0.5, 0.7812, 0.5, 0.7812, 1.0, 0.75, 1.0, 0.75, 0.5, 0.75, 0.5, 0.75, 1.0, 0.7188, 1.0, 0.7188, 0.5, 0.7188, 0.5, 0.7188, 1.0, 0.6875, 1.0, 0.6875, 0.5, 0.6875, 0.5, 0.6875, 1.0, 0.6562, 1.0, 0.6562, 0.5, 0.6562, 0.5, 0.6562, 1.0, 0.625, 1.0, 0.625, 0.5, 0.625, 0.5, 0.625, 1.0, 0.5938, 1.0, 0.5938, 0.5, 0.5938, 0.5, 0.5938, 1.0, 0.5625, 1.0, 0.5625, 0.5, 0.5625, 0.5, 0.5625, 1.0, 0.5312, 1.0, 0.5312, 0.5, 0.5312, 0.5, 0.5312, 1.0, 0.5, 1.0, 0.5, 0.5, 0.5, 0.5, 0.5, 1.0, 0.4688, 1.0, 0.4688, 0.5, 0.4688, 0.5, 0.4688, 1.0, 0.4375, 1.0, 0.4375, 0.5, 0.4375, 0.5, 0.4375, 1.0, 0.4062, 1.0, 0.4062, 0.5, 0.4062, 0.5, 0.4062, 1.0, 0.375, 1.0, 0.375, 0.5, 0.375, 0.5, 0.375, 1.0, 0.3438, 1.0, 0.3438, 0.5, 0.3438, 0.5, 0.3438, 1.0, 0.3125, 1.0, 0.3125, 0.5, 0.3125, 0.5, 0.3125, 1.0, 0.2812, 1.0, 0.2812, 0.5, 0.2812, 0.5, 0.2812, 1.0, 0.25, 1.0, 0.25, 0.5, 0.25, 0.5, 0.25, 1.0, 0.2188, 1.0, 0.2188, 0.5, 0.2188, 0.5, 0.2188, 1.0, 0.1875, 1.0, 0.1875, 0.5, 0.1875, 0.5, 0.1875, 1.0, 0.1562, 1.0, 0.1562, 0.5, 0.1562, 0.5, 0.1562, 1.0, 0.125, 1.0, 0.125, 0.5, 0.125, 0.5, 0.125, 1.0, 0.09375, 1.0, 0.09375, 0.5, 0.09375, 0.5, 0.09375, 1.0, 0.0625, 1.0, 0.0625, 0.5, 0.2968, 0.4854, 0.25, 0.49, 0.2032, 0.4854, 0.1582, 0.4717, 0.1167, 0.4496, 0.08029, 0.4197, 0.05045, 0.3833, 0.02827, 0.3418, 0.01461, 0.2968, 0.01, 0.25, 0.01461, 0.2032, 0.02827, 0.1582, 0.05045, 0.1167, 0.08029, 0.08029, 0.1167, 0.05045, 0.1582, 0.02827, 0.2032, 0.01461, 0.25, 0.01, 0.2968, 0.01461, 0.3418, 0.02827, 0.3833, 0.05045, 0.4197, 0.08029, 0.4496, 0.1167, 0.4717, 0.1582, 0.4854, 0.2032, 0.49, 0.25, 0.4854, 0.2968, 0.4717, 0.3418, 0.4496, 0.3833, 0.4197, 0.4197, 0.3833, 0.4496, 0.3418, 0.4717, 0.0625, 0.5, 0.0625, 1.0, 0.03125, 1.0, 0.03125, 0.5, 0.03125, 0.5, 0.03125, 1.0, 0.0, 1.0, 0.0, 0.5, 0.75, 0.49, 0.7968, 0.4854, 0.8418, 0.4717, 0.8833, 0.4496, 0.9197, 0.4197, 0.9496, 0.3833, 0.9717, 0.3418, 0.9854, 0.2968, 0.99, 0.25, 0.9854, 0.2032, 0.9717, 0.1582, 0.9496, 0.1167, 0.9197, 0.08029, 0.8833, 0.05045, 0.8418, 0.02827, 0.7968, 0.01461, 0.75, 0.01, 0.7032, 0.01461, 0.6582, 0.02827, 0.6167, 0.05045, 0.5803, 0.08029, 0.5504, 0.1167, 0.5283, 0.1582, 0.5146, 0.2032, 0.51, 0.25, 0.5146, 0.2968, 0.5283, 0.3418, 0.5504, 0.3833, 0.5803, 0.4197, 0.6167, 0.4496, 0.6582, 0.4717, 0.7032, 0.4854])
me_cylinder_003.update()
me_cylinder_004 = bpy.data.meshes.new('Cylinder.004')
me_cylinder_004.from_pydata([(0.0, 1.0, -1.0), (0.0, 1.0, 1.0), (0.1951, 0.9808, -1.0), (0.1951, 0.9808, 1.0), (0.3827, 0.9239, -1.0), (0.3827, 0.9239, 1.0), (0.5556, 0.8315, -1.0), (0.5556, 0.8315, 1.0), (0.7071, 0.7071, -1.0), (0.7071, 0.7071, 1.0), (0.8315, 0.5556, -1.0), (0.8315, 0.5556, 1.0), (0.9239, 0.3827, -1.0), (0.9239, 0.3827, 1.0), (0.9808, 0.1951, -1.0), (0.9808, 0.1951, 1.0), (1.0, 0.0, -1.0), (1.0, 0.0, 1.0), (0.9808, -0.1951, -1.0), (0.9808, -0.1951, 1.0), (0.9239, -0.3827, -1.0), (0.9239, -0.3827, 1.0), (0.8315, -0.5556, -1.0), (0.8315, -0.5556, 1.0), (0.7071, -0.7071, -1.0), (0.7071, -0.7071, 1.0), (0.5556, -0.8315, -1.0), (0.5556, -0.8315, 1.0), (0.3827, -0.9239, -1.0), (0.3827, -0.9239, 1.0), (0.1951, -0.9808, -1.0), (0.1951, -0.9808, 1.0), (0.0, -1.0, -1.0), (0.0, -1.0, 1.0), (-0.1951, -0.9808, -1.0), (-0.1951, -0.9808, 1.0), (-0.3827, -0.9239, -1.0), (-0.3827, -0.9239, 1.0), (-0.5556, -0.8315, -1.0), (-0.5556, -0.8315, 1.0), (-0.7071, -0.7071, -1.0), (-0.7071, -0.7071, 1.0), (-0.8315, -0.5556, -1.0), (-0.8315, -0.5556, 1.0), (-0.9239, -0.3827, -1.0), (-0.9239, -0.3827, 1.0), (-0.9808, -0.1951, -1.0), (-0.9808, -0.1951, 1.0), (-1.0, 0.0, -1.0), (-1.0, 0.0, 1.0), (-0.9808, 0.1951, -1.0), (-0.9808, 0.1951, 1.0), (-0.9239, 0.3827, -1.0), (-0.9239, 0.3827, 1.0), (-0.8315, 0.5556, -1.0), (-0.8315, 0.5556, 1.0), (-0.7071, 0.7071, -1.0), (-0.7071, 0.7071, 1.0), (-0.5556, 0.8315, -1.0), (-0.5556, 0.8315, 1.0), (-0.3827, 0.9239, -1.0), (-0.3827, 0.9239, 1.0), (-0.1951, 0.9808, -1.0), (-0.1951, 0.9808, 1.0)], [], [(0, 1, 3, 2), (2, 3, 5, 4), (4, 5, 7, 6), (6, 7, 9, 8), (8, 9, 11, 10), (10, 11, 13, 12), (12, 13, 15, 14), (14, 15, 17, 16), (16, 17, 19, 18), (18, 19, 21, 20), (20, 21, 23, 22), (22, 23, 25, 24), (24, 25, 27, 26), (26, 27, 29, 28), (28, 29, 31, 30), (30, 31, 33, 32), (32, 33, 35, 34), (34, 35, 37, 36), (36, 37, 39, 38), (38, 39, 41, 40), (40, 41, 43, 42), (42, 43, 45, 44), (44, 45, 47, 46), (46, 47, 49, 48), (48, 49, 51, 50), (50, 51, 53, 52), (52, 53, 55, 54), (54, 55, 57, 56), (56, 57, 59, 58), (58, 59, 61, 60), (3, 1, 63, 61, 59, 57, 55, 53, 51, 49, 47, 45, 43, 41, 39, 37, 35, 33, 31, 29, 27, 25, 23, 21, 19, 17, 15, 13, 11, 9, 7, 5), (60, 61, 63, 62), (62, 63, 1, 0), (0, 2, 4, 6, 8, 10, 12, 14, 16, 18, 20, 22, 24, 26, 28, 30, 32, 34, 36, 38, 40, 42, 44, 46, 48, 50, 52, 54, 56, 58, 60, 62)])
_uv = me_cylinder_004.uv_layers.new(name='UVMap')
_uv.uv.foreach_set('vector', [1.0, 0.5, 1.0, 1.0, 0.9688, 1.0, 0.9688, 0.5, 0.9688, 0.5, 0.9688, 1.0, 0.9375, 1.0, 0.9375, 0.5, 0.9375, 0.5, 0.9375, 1.0, 0.9062, 1.0, 0.9062, 0.5, 0.9062, 0.5, 0.9062, 1.0, 0.875, 1.0, 0.875, 0.5, 0.875, 0.5, 0.875, 1.0, 0.8438, 1.0, 0.8438, 0.5, 0.8438, 0.5, 0.8438, 1.0, 0.8125, 1.0, 0.8125, 0.5, 0.8125, 0.5, 0.8125, 1.0, 0.7812, 1.0, 0.7812, 0.5, 0.7812, 0.5, 0.7812, 1.0, 0.75, 1.0, 0.75, 0.5, 0.75, 0.5, 0.75, 1.0, 0.7188, 1.0, 0.7188, 0.5, 0.7188, 0.5, 0.7188, 1.0, 0.6875, 1.0, 0.6875, 0.5, 0.6875, 0.5, 0.6875, 1.0, 0.6562, 1.0, 0.6562, 0.5, 0.6562, 0.5, 0.6562, 1.0, 0.625, 1.0, 0.625, 0.5, 0.625, 0.5, 0.625, 1.0, 0.5938, 1.0, 0.5938, 0.5, 0.5938, 0.5, 0.5938, 1.0, 0.5625, 1.0, 0.5625, 0.5, 0.5625, 0.5, 0.5625, 1.0, 0.5312, 1.0, 0.5312, 0.5, 0.5312, 0.5, 0.5312, 1.0, 0.5, 1.0, 0.5, 0.5, 0.5, 0.5, 0.5, 1.0, 0.4688, 1.0, 0.4688, 0.5, 0.4688, 0.5, 0.4688, 1.0, 0.4375, 1.0, 0.4375, 0.5, 0.4375, 0.5, 0.4375, 1.0, 0.4062, 1.0, 0.4062, 0.5, 0.4062, 0.5, 0.4062, 1.0, 0.375, 1.0, 0.375, 0.5, 0.375, 0.5, 0.375, 1.0, 0.3438, 1.0, 0.3438, 0.5, 0.3438, 0.5, 0.3438, 1.0, 0.3125, 1.0, 0.3125, 0.5, 0.3125, 0.5, 0.3125, 1.0, 0.2812, 1.0, 0.2812, 0.5, 0.2812, 0.5, 0.2812, 1.0, 0.25, 1.0, 0.25, 0.5, 0.25, 0.5, 0.25, 1.0, 0.2188, 1.0, 0.2188, 0.5, 0.2188, 0.5, 0.2188, 1.0, 0.1875, 1.0, 0.1875, 0.5, 0.1875, 0.5, 0.1875, 1.0, 0.1562, 1.0, 0.1562, 0.5, 0.1562, 0.5, 0.1562, 1.0, 0.125, 1.0, 0.125, 0.5, 0.125, 0.5, 0.125, 1.0, 0.09375, 1.0, 0.09375, 0.5, 0.09375, 0.5, 0.09375, 1.0, 0.0625, 1.0, 0.0625, 0.5, 0.2968, 0.4854, 0.25, 0.49, 0.2032, 0.4854, 0.1582, 0.4717, 0.1167, 0.4496, 0.08029, 0.4197, 0.05045, 0.3833, 0.02827, 0.3418, 0.01461, 0.2968, 0.01, 0.25, 0.01461, 0.2032, 0.02827, 0.1582, 0.05045, 0.1167, 0.08029, 0.08029, 0.1167, 0.05045, 0.1582, 0.02827, 0.2032, 0.01461, 0.25, 0.01, 0.2968, 0.01461, 0.3418, 0.02827, 0.3833, 0.05045, 0.4197, 0.08029, 0.4496, 0.1167, 0.4717, 0.1582, 0.4854, 0.2032, 0.49, 0.25, 0.4854, 0.2968, 0.4717, 0.3418, 0.4496, 0.3833, 0.4197, 0.4197, 0.3833, 0.4496, 0.3418, 0.4717, 0.0625, 0.5, 0.0625, 1.0, 0.03125, 1.0, 0.03125, 0.5, 0.03125, 0.5, 0.03125, 1.0, 0.0, 1.0, 0.0, 0.5, 0.75, 0.49, 0.7968, 0.4854, 0.8418, 0.4717, 0.8833, 0.4496, 0.9197, 0.4197, 0.9496, 0.3833, 0.9717, 0.3418, 0.9854, 0.2968, 0.99, 0.25, 0.9854, 0.2032, 0.9717, 0.1582, 0.9496, 0.1167, 0.9197, 0.08029, 0.8833, 0.05045, 0.8418, 0.02827, 0.7968, 0.01461, 0.75, 0.01, 0.7032, 0.01461, 0.6582, 0.02827, 0.6167, 0.05045, 0.5803, 0.08029, 0.5504, 0.1167, 0.5283, 0.1582, 0.5146, 0.2032, 0.51, 0.25, 0.5146, 0.2968, 0.5283, 0.3418, 0.5504, 0.3833, 0.5803, 0.4197, 0.6167, 0.4496, 0.6582, 0.4717, 0.7032, 0.4854])
me_cylinder_004.update()
me_cylinder_001 = bpy.data.meshes.new('Cylinder.001')
me_cylinder_001.from_pydata([(0.0, 1.0, -1.0), (0.0, 1.0, 1.0), (0.1951, 0.9808, -1.0), (0.1951, 0.9808, 1.0), (0.3827, 0.9239, -1.0), (0.3827, 0.9239, 1.0), (0.5556, 0.8315, -1.0), (0.5556, 0.8315, 1.0), (0.7071, 0.7071, -1.0), (0.7071, 0.7071, 1.0), (0.8315, 0.5556, -1.0), (0.8315, 0.5556, 1.0), (0.9239, 0.3827, -1.0), (0.9239, 0.3827, 1.0), (0.9808, 0.1951, -1.0), (0.9808, 0.1951, 1.0), (1.0, 0.0, -1.0), (1.0, 0.0, 1.0), (0.9808, -0.1951, -1.0), (0.9808, -0.1951, 1.0), (0.9239, -0.3827, -1.0), (0.9239, -0.3827, 1.0), (0.8315, -0.5556, -1.0), (0.8315, -0.5556, 1.0), (0.7071, -0.7071, -1.0), (0.7071, -0.7071, 1.0), (0.5556, -0.8315, -1.0), (0.5556, -0.8315, 1.0), (0.3827, -0.9239, -1.0), (0.3827, -0.9239, 1.0), (0.1951, -0.9808, -1.0), (0.1951, -0.9808, 1.0), (0.0, -1.0, -1.0), (0.0, -1.0, 1.0), (-0.1951, -0.9808, -1.0), (-0.1951, -0.9808, 1.0), (-0.3827, -0.9239, -1.0), (-0.3827, -0.9239, 1.0), (-0.5556, -0.8315, -1.0), (-0.5556, -0.8315, 1.0), (-0.7071, -0.7071, -1.0), (-0.7071, -0.7071, 1.0), (-0.8315, -0.5556, -1.0), (-0.8315, -0.5556, 1.0), (-0.9239, -0.3827, -1.0), (-0.9239, -0.3827, 1.0), (-0.9808, -0.1951, -1.0), (-0.9808, -0.1951, 1.0), (-1.0, 0.0, -1.0), (-1.0, 0.0, 1.0), (-0.9808, 0.1951, -1.0), (-0.9808, 0.1951, 1.0), (-0.9239, 0.3827, -1.0), (-0.9239, 0.3827, 1.0), (-0.8315, 0.5556, -1.0), (-0.8315, 0.5556, 1.0), (-0.7071, 0.7071, -1.0), (-0.7071, 0.7071, 1.0), (-0.5556, 0.8315, -1.0), (-0.5556, 0.8315, 1.0), (-0.3827, 0.9239, -1.0), (-0.3827, 0.9239, 1.0), (-0.1951, 0.9808, -1.0), (-0.1951, 0.9808, 1.0)], [], [(0, 1, 3, 2), (2, 3, 5, 4), (4, 5, 7, 6), (6, 7, 9, 8), (8, 9, 11, 10), (10, 11, 13, 12), (12, 13, 15, 14), (14, 15, 17, 16), (16, 17, 19, 18), (18, 19, 21, 20), (20, 21, 23, 22), (22, 23, 25, 24), (24, 25, 27, 26), (26, 27, 29, 28), (28, 29, 31, 30), (30, 31, 33, 32), (32, 33, 35, 34), (34, 35, 37, 36), (36, 37, 39, 38), (38, 39, 41, 40), (40, 41, 43, 42), (42, 43, 45, 44), (44, 45, 47, 46), (46, 47, 49, 48), (48, 49, 51, 50), (50, 51, 53, 52), (52, 53, 55, 54), (54, 55, 57, 56), (56, 57, 59, 58), (58, 59, 61, 60), (3, 1, 63, 61, 59, 57, 55, 53, 51, 49, 47, 45, 43, 41, 39, 37, 35, 33, 31, 29, 27, 25, 23, 21, 19, 17, 15, 13, 11, 9, 7, 5), (60, 61, 63, 62), (62, 63, 1, 0), (0, 2, 4, 6, 8, 10, 12, 14, 16, 18, 20, 22, 24, 26, 28, 30, 32, 34, 36, 38, 40, 42, 44, 46, 48, 50, 52, 54, 56, 58, 60, 62)])
_uv = me_cylinder_001.uv_layers.new(name='UVMap')
_uv.uv.foreach_set('vector', [1.0, 0.5, 1.0, 1.0, 0.9688, 1.0, 0.9688, 0.5, 0.9688, 0.5, 0.9688, 1.0, 0.9375, 1.0, 0.9375, 0.5, 0.9375, 0.5, 0.9375, 1.0, 0.9062, 1.0, 0.9062, 0.5, 0.9062, 0.5, 0.9062, 1.0, 0.875, 1.0, 0.875, 0.5, 0.875, 0.5, 0.875, 1.0, 0.8438, 1.0, 0.8438, 0.5, 0.8438, 0.5, 0.8438, 1.0, 0.8125, 1.0, 0.8125, 0.5, 0.8125, 0.5, 0.8125, 1.0, 0.7812, 1.0, 0.7812, 0.5, 0.7812, 0.5, 0.7812, 1.0, 0.75, 1.0, 0.75, 0.5, 0.75, 0.5, 0.75, 1.0, 0.7188, 1.0, 0.7188, 0.5, 0.7188, 0.5, 0.7188, 1.0, 0.6875, 1.0, 0.6875, 0.5, 0.6875, 0.5, 0.6875, 1.0, 0.6562, 1.0, 0.6562, 0.5, 0.6562, 0.5, 0.6562, 1.0, 0.625, 1.0, 0.625, 0.5, 0.625, 0.5, 0.625, 1.0, 0.5938, 1.0, 0.5938, 0.5, 0.5938, 0.5, 0.5938, 1.0, 0.5625, 1.0, 0.5625, 0.5, 0.5625, 0.5, 0.5625, 1.0, 0.5312, 1.0, 0.5312, 0.5, 0.5312, 0.5, 0.5312, 1.0, 0.5, 1.0, 0.5, 0.5, 0.5, 0.5, 0.5, 1.0, 0.4688, 1.0, 0.4688, 0.5, 0.4688, 0.5, 0.4688, 1.0, 0.4375, 1.0, 0.4375, 0.5, 0.4375, 0.5, 0.4375, 1.0, 0.4062, 1.0, 0.4062, 0.5, 0.4062, 0.5, 0.4062, 1.0, 0.375, 1.0, 0.375, 0.5, 0.375, 0.5, 0.375, 1.0, 0.3438, 1.0, 0.3438, 0.5, 0.3438, 0.5, 0.3438, 1.0, 0.3125, 1.0, 0.3125, 0.5, 0.3125, 0.5, 0.3125, 1.0, 0.2812, 1.0, 0.2812, 0.5, 0.2812, 0.5, 0.2812, 1.0, 0.25, 1.0, 0.25, 0.5, 0.25, 0.5, 0.25, 1.0, 0.2188, 1.0, 0.2188, 0.5, 0.2188, 0.5, 0.2188, 1.0, 0.1875, 1.0, 0.1875, 0.5, 0.1875, 0.5, 0.1875, 1.0, 0.1562, 1.0, 0.1562, 0.5, 0.1562, 0.5, 0.1562, 1.0, 0.125, 1.0, 0.125, 0.5, 0.125, 0.5, 0.125, 1.0, 0.09375, 1.0, 0.09375, 0.5, 0.09375, 0.5, 0.09375, 1.0, 0.0625, 1.0, 0.0625, 0.5, 0.2968, 0.4854, 0.25, 0.49, 0.2032, 0.4854, 0.1582, 0.4717, 0.1167, 0.4496, 0.08029, 0.4197, 0.05045, 0.3833, 0.02827, 0.3418, 0.01461, 0.2968, 0.01, 0.25, 0.01461, 0.2032, 0.02827, 0.1582, 0.05045, 0.1167, 0.08029, 0.08029, 0.1167, 0.05045, 0.1582, 0.02827, 0.2032, 0.01461, 0.25, 0.01, 0.2968, 0.01461, 0.3418, 0.02827, 0.3833, 0.05045, 0.4197, 0.08029, 0.4496, 0.1167, 0.4717, 0.1582, 0.4854, 0.2032, 0.49, 0.25, 0.4854, 0.2968, 0.4717, 0.3418, 0.4496, 0.3833, 0.4197, 0.4197, 0.3833, 0.4496, 0.3418, 0.4717, 0.0625, 0.5, 0.0625, 1.0, 0.03125, 1.0, 0.03125, 0.5, 0.03125, 0.5, 0.03125, 1.0, 0.0, 1.0, 0.0, 0.5, 0.75, 0.49, 0.7968, 0.4854, 0.8418, 0.4717, 0.8833, 0.4496, 0.9197, 0.4197, 0.9496, 0.3833, 0.9717, 0.3418, 0.9854, 0.2968, 0.99, 0.25, 0.9854, 0.2032, 0.9717, 0.1582, 0.9496, 0.1167, 0.9197, 0.08029, 0.8833, 0.05045, 0.8418, 0.02827, 0.7968, 0.01461, 0.75, 0.01, 0.7032, 0.01461, 0.6582, 0.02827, 0.6167, 0.05045, 0.5803, 0.08029, 0.5504, 0.1167, 0.5283, 0.1582, 0.5146, 0.2032, 0.51, 0.25, 0.5146, 0.2968, 0.5283, 0.3418, 0.5504, 0.3833, 0.5803, 0.4197, 0.6167, 0.4496, 0.6582, 0.4717, 0.7032, 0.4854])
me_cylinder_001.update()
me_cube_014 = bpy.data.meshes.new('Cube.014')
me_cube_014.from_pydata([(1.051, 1.0, 1.0), (1.051, 1.0, -1.893), (1.051, -1.0, 1.0), (1.051, -1.0, -1.893), (-0.9848, 1.0, 1.0), (-0.9848, 1.0, -1.893), (-0.9848, -1.0, 1.0), (-0.9848, -1.0, -1.893), (-0.02814, -0.003313, 1.0), (-0.02666, -0.01551, 1.0), (-0.02228, 0.02061, 1.0), (-0.02666, 0.008881, 1.0), (-0.01518, 0.03141, 1.0), (-0.005609, 0.04088, 1.0), (0.006048, 0.04865, 1.0), (0.03378, 0.05799, 1.0), (0.04878, 0.05919, 1.0), (0.01935, 0.05443, 1.0), (-0.02228, -0.02723, 1.0), (-0.01518, -0.03804, 1.0), (0.01935, -0.06106, 1.0), (0.006048, -0.05528, 1.0), (-0.005609, -0.04751, 1.0), (0.04878, -0.06581, 1.0), (0.07822, -0.06106, 1.0), (0.06379, -0.06461, 1.0), (0.06379, 0.05799, 1.0), (0.03378, -0.06461, 1.0), (0.09152, 0.04865, 1.0), (0.1127, -0.03804, 1.0), (0.1032, -0.04751, 1.0), (0.1032, 0.04088, 1.0), (0.1199, 0.02061, 1.0), (0.1257, -0.003313, 1.0), (0.1242, 0.008881, 1.0), (0.1199, -0.02723, 1.0), (0.1242, -0.01551, 1.0), (0.09152, -0.05528, 1.0), (0.1127, 0.03141, 1.0), (0.07822, 0.05443, 1.0), (-0.01518, 0.03141, -1.893), (0.01935, 0.05443, -1.893), (0.006048, 0.04865, -1.893), (-0.005609, 0.04088, -1.893), (0.04878, 0.05919, -1.893), (0.07822, -0.06106, -1.893), (0.07822, 0.05443, -1.893), (0.06379, 0.05799, -1.893), (0.03378, 0.05799, -1.893), (0.1127, 0.03141, -1.893), (0.1032, -0.04751, -1.893), (0.1032, 0.04088, -1.893), (0.1199, -0.02723, -1.893), (0.1257, -0.003313, -1.893), (0.1242, 0.008881, -1.893), (0.1242, -0.01551, -1.893), (0.1199, 0.02061, -1.893), (0.09152, -0.05528, -1.893), (0.1127, -0.03804, -1.893), (0.09152, 0.04865, -1.893), (-0.02814, -0.003313, -1.893), (-0.02666, -0.01551, -1.893), (-0.02666, 0.008881, -1.893), (-0.02228, -0.02723, -1.893), (-0.02228, 0.02061, -1.893), (-0.01518, -0.03804, -1.893), (-0.005609, -0.04751, -1.893), (0.01935, -0.06106, -1.893), (0.006048, -0.05528, -1.893), (0.06379, -0.06461, -1.893), (0.04878, -0.06581, -1.893), (0.03378, -0.06461, -1.893), (0.5457, -0.003314, 1.0), (0.5471, -0.01551, 1.0), (0.5471, 0.008879, 1.0), (0.5586, -0.03804, 1.0), (0.5586, 0.03141, 1.0), (0.5515, -0.02723, 1.0), (0.5515, 0.0206, 1.0), (0.5798, -0.05528, 1.0), (0.5798, 0.04865, 1.0), (0.6076, -0.06461, 1.0), (0.6076, 0.05798, 1.0), (0.5931, -0.06106, 1.0), (0.5931, 0.05443, 1.0), (0.5682, -0.04751, 1.0), (0.5682, 0.04088, 1.0), (0.6376, -0.06461, 1.0), (0.6376, 0.05798, 1.0), (0.6653, -0.05528, 1.0), (0.6653, 0.04865, 1.0), (0.652, -0.06106, 1.0), (0.652, 0.05443, 1.0), (0.6865, -0.03804, 1.0), (0.6865, 0.03141, 1.0), (0.6995, -0.003314, 1.0), (0.698, -0.01551, 1.0), (0.698, 0.008879, 1.0), (0.6936, -0.02723, 1.0), (0.6936, 0.0206, 1.0), (0.677, -0.04751, 1.0), (0.677, 0.04088, 1.0), (0.6226, 0.05919, 1.0), (0.6226, -0.06581, 1.0), (0.5457, -0.003314, -1.893), (0.5471, -0.01551, -1.893), (0.5471, 0.008879, -1.893), (0.5586, -0.03804, -1.893), (0.5586, 0.03141, -1.893), (0.5515, -0.02723, -1.893), (0.5515, 0.0206, -1.893), (0.5798, -0.05528, -1.893), (0.5798, 0.04865, -1.893), (0.6076, -0.06461, -1.893), (0.6076, 0.05798, -1.893), (0.5931, -0.06106, -1.893), (0.5931, 0.05443, -1.893), (0.5682, -0.04751, -1.893), (0.5682, 0.04088, -1.893), (0.6376, -0.06461, -1.893), (0.6376, 0.05798, -1.893), (0.6653, -0.05528, -1.893), (0.6653, 0.04865, -1.893), (0.652, -0.06106, -1.893), (0.652, 0.05443, -1.893), (0.6865, -0.03804, -1.893), (0.6865, 0.03141, -1.893), (0.6995, -0.003314, -1.893), (0.698, -0.01551, -1.893), (0.698, 0.008879, -1.893), (0.6936, -0.02723, -1.893), (0.6936, 0.0206, -1.893), (0.677, -0.04751, -1.893), (0.677, 0.04088, -1.893), (0.6226, 0.05919, -1.893), (0.6226, -0.06581, -1.893), (-1.308, 1.0, 1.0), (-1.308, -1.0, 1.0), (-1.308, -1.0, -1.893), (-1.308, 1.0, -1.893), (1.354, 1.0, 1.0), (1.354, -1.0, 1.0), (1.354, -1.0, -1.893), (1.354, 1.0, -1.893), (1.051, 1.0, 13.54), (1.051, -1.0, 13.54), (-0.9848, 1.0, 13.54), (-0.9848, -1.0, 13.54), (-1.308, 1.0, 13.54), (-1.308, -1.0, 13.54), (1.354, 1.0, 13.54), (1.354, -1.0, 13.54), (1.117, 1.0, 17.16), (1.117, -1.0, 17.16), (-1.051, 1.0, 17.16), (-1.051, -1.0, 17.16), (-1.227, 1.0, 16.02), (-1.227, -1.0, 16.02), (1.287, 1.0, 16.02), (1.287, -1.0, 16.02), (-0.9453, 1.0, 14.53), (-0.96, 1.0, 13.54), (-0.945, 1.0, 13.89), (-0.96, -1.0, 13.54), (-0.9453, -1.0, 14.53), (-0.945, -1.0, 13.89), (-1.015, 1.0, 17.16), (-0.9443, 1.0, 16.17), (-0.9765, 1.0, 16.81), (-0.9443, -1.0, 16.17), (-1.015, -1.0, 17.16), (-0.9765, -1.0, 16.81), (1.025, 1.0, 13.54), (0.9932, 1.0, 14.53), (0.9925, 1.0, 13.89), (0.9932, -1.0, 14.53), (1.025, -1.0, 13.54), (0.9925, -1.0, 13.89), (0.9942, 1.0, 16.17), (1.07, 1.0, 17.16), (1.026, 1.0, 16.81), (1.07, -1.0, 17.16), (0.9942, -1.0, 16.17), (1.026, -1.0, 16.81), (1.051, 1.013, 1.0), (-0.9848, 1.013, 1.0), (-0.9848, 1.013, -1.893), (1.051, 1.013, -1.893), (1.051, -1.097, 1.0), (-0.9848, -1.097, 1.0), (1.051, -1.097, -1.893), (-0.9848, -1.097, -1.893), (1.051, -1.254, 1.0), (-0.9848, -1.254, 1.0), (1.051, -1.254, -1.893), (-0.9848, -1.254, -1.893), (1.051, -1.097, 9.03), (-0.9848, -1.097, 9.03), (1.051, -1.254, 9.03), (-0.9848, -1.254, 9.03), (1.051, 1.156, 1.0), (-0.9848, 1.156, 1.0), (-0.9848, 1.156, -1.893), (1.051, 1.156, -1.893), (1.051, 1.014, 4.769), (-0.9848, 1.014, 4.769), (1.051, 1.156, 4.769), (-0.9848, 1.156, 4.769), (1.051, 1.028, 5.166), (-0.9848, 1.028, 5.166), (1.051, 1.141, 5.166), (-0.9848, 1.141, 5.166), (1.051, 1.042, 5.403), (-0.9848, 1.042, 5.403), (1.051, 1.127, 5.403), (-0.9848, 1.127, 5.403)], [], [(72, 29, 30, 2, 91, 87, 103, 81, 83, 79, 85, 75, 77, 73), (91, 2, 0, 31, 38, 32, 34, 33, 36, 35, 29, 72, 74, 78, 76, 86, 80, 84, 82, 102, 88, 92, 90, 101, 94, 99, 97, 95, 96, 98, 93, 100, 89), (28, 31, 0, 4, 6, 2, 30, 37, 24, 25, 23, 27, 20, 21, 22, 19, 18, 9, 8, 11, 10, 12, 13, 14, 17, 15, 16, 26, 39), (6, 7, 191, 189), (2, 141, 151, 145), (50, 3, 7, 5, 1, 51, 59, 46, 47, 44, 48, 41, 42, 43, 40, 64, 62, 60, 61, 63, 65, 66, 68, 67, 71, 70, 69, 45, 57), (49, 51, 1, 3, 123, 121, 132, 125, 130, 128, 127, 129, 131, 126, 133, 122, 124, 120, 134, 114, 116, 112, 118, 108, 110, 106, 104), (123, 3, 50, 58, 52, 55, 53, 54, 56, 49, 104, 105, 109, 107, 117, 111, 115, 113, 135, 119), (137, 6, 147, 149), (5, 4, 185, 186), (47, 26, 16, 44), (46, 39, 26, 47), (59, 28, 39, 46), (51, 31, 28, 59), (49, 38, 31, 51), (32, 38, 49, 56), (34, 32, 56, 54), (33, 34, 54, 53), (36, 33, 53, 55), (35, 36, 55, 52), (29, 35, 52, 58), (30, 29, 58, 50), (37, 30, 50, 57), (24, 37, 57, 45), (25, 24, 45, 69), (23, 25, 69, 70), (27, 23, 70, 71), (20, 27, 71, 67), (21, 20, 67, 68), (22, 21, 68, 66), (19, 22, 66, 65), (63, 18, 19, 65), (61, 9, 18, 63), (60, 8, 9, 61), (62, 11, 8, 60), (64, 10, 11, 62), (40, 12, 10, 64), (43, 13, 12, 40), (42, 14, 13, 43), (41, 17, 14, 42), (48, 15, 17, 41), (44, 16, 15, 48), (120, 88, 102, 134), (124, 92, 88, 120), (122, 90, 92, 124), (133, 101, 90, 122), (126, 94, 101, 133), (99, 94, 126, 131), (97, 99, 131, 129), (95, 97, 129, 127), (96, 95, 127, 128), (98, 96, 128, 130), (93, 98, 130, 125), (100, 93, 125, 132), (89, 100, 132, 121), (91, 89, 121, 123), (87, 91, 123, 119), (103, 87, 119, 135), (81, 103, 135, 113), (83, 81, 113, 115), (79, 83, 115, 111), (85, 79, 111, 117), (75, 85, 117, 107), (109, 77, 75, 107), (105, 73, 77, 109), (104, 72, 73, 105), (106, 74, 72, 104), (110, 78, 74, 106), (108, 76, 78, 110), (118, 86, 76, 108), (112, 80, 86, 118), (116, 84, 80, 112), (114, 82, 84, 116), (134, 102, 82, 114), (138, 137, 136, 139), (5, 7, 138, 139), (4, 5, 139, 136), (7, 6, 137, 138), (143, 140, 141, 142), (1, 0, 140, 143), (2, 3, 142, 141), (3, 1, 143, 142), (145, 153, 181, 183, 182, 175, 177, 176), (148, 149, 157, 156), (0, 2, 145, 144), (6, 4, 146, 147), (141, 140, 150, 151), (4, 136, 148, 146), (140, 0, 144, 150), (136, 137, 149, 148), (155, 154, 156, 157), (152, 153, 159, 158), (150, 144, 152, 158), (151, 150, 158, 159), (146, 148, 156, 154), (154, 155, 170, 166), (145, 151, 159, 153), (149, 147, 155, 157), (146, 154, 166, 168, 167, 160, 162, 161), (164, 160, 167, 169), (155, 147, 163, 165, 164, 169, 171, 170), (173, 175, 182, 178), (152, 144, 172, 174, 173, 178, 180, 179), (144, 145, 176, 172), (153, 152, 179, 181), (160, 164, 165, 162), (162, 165, 163, 161), (166, 170, 171, 168), (168, 171, 169, 167), (172, 176, 177, 174), (174, 177, 175, 173), (178, 182, 183, 180), (180, 183, 181, 179), (147, 146, 161, 163), (184, 187, 203, 200), (0, 1, 187, 184), (1, 5, 186, 187), (4, 0, 184, 185), (190, 188, 192, 194), (7, 3, 190, 191), (3, 2, 188, 190), (2, 6, 189, 188), (194, 192, 193, 195), (188, 189, 197, 196), (189, 191, 195, 193), (191, 190, 194, 195), (196, 197, 199, 198), (189, 193, 199, 197), (192, 188, 196, 198), (193, 192, 198, 199), (202, 201, 200, 203), (186, 185, 201, 202), (187, 186, 202, 203), (200, 201, 207, 206), (204, 206, 210, 208), (184, 200, 206, 204), (185, 184, 204, 205), (201, 185, 205, 207), (211, 209, 213, 215), (205, 204, 208, 209), (207, 205, 209, 211), (206, 207, 211, 210), (213, 212, 214, 215), (210, 211, 215, 214), (208, 210, 214, 212), (209, 208, 212, 213)])
_uv = me_cube_014.uv_layers.new(name='UVMap')
_uv.uv.foreach_set('vector', [0.6818, 0.6254, 0.7359, 0.6298, 0.7371, 0.6309, 0.625, 0.75, 0.6685, 0.6326, 0.6703, 0.6331, 0.6722, 0.6332, 0.6741, 0.6331, 0.6759, 0.6326, 0.6775, 0.6319, 0.679, 0.6309, 0.6802, 0.6298, 0.6811, 0.6284, 0.6816, 0.6269, 0.6685, 0.6326, 0.625, 0.75, 0.625, 0.5, 0.7371, 0.6199, 0.7359, 0.6211, 0.735, 0.6224, 0.7345, 0.6239, 0.7343, 0.6254, 0.7345, 0.6269, 0.735, 0.6284, 0.7359, 0.6298, 0.6818, 0.6254, 0.6816, 0.6239, 0.6811, 0.6224, 0.6802, 0.6211, 0.679, 0.6199, 0.6775, 0.6189, 0.6759, 0.6182, 0.6741, 0.6178, 0.6722, 0.6176, 0.6703, 0.6178, 0.6685, 0.6182, 0.6668, 0.6189, 0.6654, 0.6199, 0.6642, 0.6211, 0.6633, 0.6224, 0.6627, 0.6239, 0.6626, 0.6254, 0.6627, 0.6269, 0.6633, 0.6284, 0.6642, 0.6298, 0.6654, 0.6309, 0.6668, 0.6319, 0.7386, 0.6189, 0.7371, 0.6199, 0.625, 0.5, 0.875, 0.5, 0.875, 0.75, 0.625, 0.75, 0.7371, 0.6309, 0.7386, 0.6319, 0.7402, 0.6326, 0.742, 0.6331, 0.7439, 0.6332, 0.7458, 0.6331, 0.7476, 0.6326, 0.7492, 0.6319, 0.7507, 0.6309, 0.7519, 0.6298, 0.7528, 0.6284, 0.7533, 0.6269, 0.7535, 0.6254, 0.7533, 0.6239, 0.7528, 0.6224, 0.7519, 0.6211, 0.7507, 0.6199, 0.7492, 0.6189, 0.7476, 0.6182, 0.7458, 0.6178, 0.7439, 0.6176, 0.742, 0.6178, 0.7402, 0.6182, 0.625, 1.0, 0.375, 1.0, 0.375, 1.0, 0.625, 1.0, 0.625, 0.75, 0.625, 0.75, 0.625, 0.75, 0.625, 0.75, 0.2629, 0.6309, 0.375, 0.75, 0.125, 0.75, 0.125, 0.5, 0.375, 0.5, 0.2629, 0.6199, 0.2614, 0.6189, 0.2598, 0.6182, 0.258, 0.6178, 0.2561, 0.6176, 0.2542, 0.6178, 0.2524, 0.6182, 0.2508, 0.6189, 0.2493, 0.6199, 0.2481, 0.6211, 0.2472, 0.6224, 0.2467, 0.6239, 0.2465, 0.6254, 0.2467, 0.6269, 0.2472, 0.6284, 0.2481, 0.6298, 0.2493, 0.6309, 0.2508, 0.6319, 0.2524, 0.6326, 0.2542, 0.6331, 0.2561, 0.6332, 0.258, 0.6331, 0.2598, 0.6326, 0.2614, 0.6319, 0.2641, 0.6211, 0.2629, 0.6199, 0.375, 0.5, 0.375, 0.75, 0.3315, 0.6326, 0.3332, 0.6319, 0.3346, 0.6309, 0.3358, 0.6298, 0.3367, 0.6284, 0.3373, 0.6269, 0.3374, 0.6254, 0.3373, 0.6239, 0.3367, 0.6224, 0.3358, 0.6211, 0.3346, 0.6199, 0.3332, 0.6189, 0.3315, 0.6182, 0.3297, 0.6178, 0.3278, 0.6176, 0.3259, 0.6178, 0.3241, 0.6182, 0.3225, 0.6189, 0.321, 0.6199, 0.3198, 0.6211, 0.3189, 0.6224, 0.3184, 0.6239, 0.3182, 0.6254, 0.3315, 0.6326, 0.375, 0.75, 0.2629, 0.6309, 0.2641, 0.6298, 0.265, 0.6284, 0.2655, 0.6269, 0.2657, 0.6254, 0.2655, 0.6239, 0.265, 0.6224, 0.2641, 0.6211, 0.3182, 0.6254, 0.3184, 0.6269, 0.3189, 0.6284, 0.3198, 0.6298, 0.321, 0.6309, 0.3225, 0.6319, 0.3241, 0.6326, 0.3259, 0.6331, 0.3278, 0.6332, 0.3297, 0.6331, 0.625, 1.0, 0.625, 1.0, 0.625, 1.0, 0.625, 1.0, 0.375, 0.25, 0.625, 0.25, 0.625, 0.25, 0.375, 0.25, 0.9688, 0.7143, 0.9688, 0.7857, 1.0, 0.7857, 1.0, 0.7143, 0.9375, 0.7143, 0.9375, 0.7857, 0.9688, 0.7857, 0.9688, 0.7143, 0.9062, 0.7143, 0.9062, 0.7857, 0.9375, 0.7857, 0.9375, 0.7143, 0.875, 0.7143, 0.875, 0.7857, 0.9062, 0.7857, 0.9062, 0.7143, 0.8438, 0.7143, 0.8438, 0.7857, 0.875, 0.7857, 0.875, 0.7143, 0.8125, 0.7857, 0.8438, 0.7857, 0.8438, 0.7143, 0.8125, 0.7143, 0.7812, 0.7857, 0.8125, 0.7857, 0.8125, 0.7143, 0.7812, 0.7143, 0.75, 0.7857, 0.7812, 0.7857, 0.7812, 0.7143, 0.75, 0.7143, 0.7188, 0.7857, 0.75, 0.7857, 0.75, 0.7143, 0.7188, 0.7143, 0.6875, 0.7857, 0.7188, 0.7857, 0.7188, 0.7143, 0.6875, 0.7143, 0.6562, 0.7857, 0.6875, 0.7857, 0.6875, 0.7143, 0.6562, 0.7143, 0.625, 0.7857, 0.6562, 0.7857, 0.6562, 0.7143, 0.625, 0.7143, 0.5938, 0.7857, 0.625, 0.7857, 0.625, 0.7143, 0.5938, 0.7143, 0.5625, 0.7857, 0.5938, 0.7857, 0.5938, 0.7143, 0.5625, 0.7143, 0.5312, 0.7857, 0.5625, 0.7857, 0.5625, 0.7143, 0.5312, 0.7143, 0.5, 0.7857, 0.5312, 0.7857, 0.5312, 0.7143, 0.5, 0.7143, 0.4688, 0.7857, 0.5, 0.7857, 0.5, 0.7143, 0.4688, 0.7143, 0.4375, 0.7857, 0.4688, 0.7857, 0.4688, 0.7143, 0.4375, 0.7143, 0.4062, 0.7857, 0.4375, 0.7857, 0.4375, 0.7143, 0.4062, 0.7143, 0.375, 0.7857, 0.4062, 0.7857, 0.4062, 0.7143, 0.375, 0.7143, 0.3438, 0.7857, 0.375, 0.7857, 0.375, 0.7143, 0.3438, 0.7143, 0.3125, 0.7143, 0.3125, 0.7857, 0.3438, 0.7857, 0.3438, 0.7143, 0.2812, 0.7143, 0.2812, 0.7857, 0.3125, 0.7857, 0.3125, 0.7143, 0.25, 0.7143, 0.25, 0.7857, 0.2812, 0.7857, 0.2812, 0.7143, 0.2188, 0.7143, 0.2188, 0.7857, 0.25, 0.7857, 0.25, 0.7143, 0.1875, 0.7143, 0.1875, 0.7857, 0.2188, 0.7857, 0.2188, 0.7143, 0.1562, 0.7143, 0.1562, 0.7857, 0.1875, 0.7857, 0.1875, 0.7143, 0.125, 0.7143, 0.125, 0.7857, 0.1562, 0.7857, 0.1562, 0.7143, 0.09375, 0.7143, 0.09375, 0.7857, 0.125, 0.7857, 0.125, 0.7143, 0.0625, 0.7143, 0.0625, 0.7857, 0.09375, 0.7857, 0.09375, 0.7143, 0.03125, 0.7143, 0.03125, 0.7857, 0.0625, 0.7857, 0.0625, 0.7143, 0.0, 0.7143, 0.0, 0.7857, 0.03125, 0.7857, 0.03125, 0.7143, 0.9688, 0.7143, 0.9688, 0.7857, 1.0, 0.7857, 1.0, 0.7143, 0.9375, 0.7143, 0.9375, 0.7857, 0.9688, 0.7857, 0.9688, 0.7143, 0.9062, 0.7143, 0.9062, 0.7857, 0.9375, 0.7857, 0.9375, 0.7143, 0.875, 0.7143, 0.875, 0.7857, 0.9062, 0.7857, 0.9062, 0.7143, 0.8438, 0.7143, 0.8438, 0.7857, 0.875, 0.7857, 0.875, 0.7143, 0.8125, 0.7857, 0.8438, 0.7857, 0.8438, 0.7143, 0.8125, 0.7143, 0.7812, 0.7857, 0.8125, 0.7857, 0.8125, 0.7143, 0.7812, 0.7143, 0.75, 0.7857, 0.7812, 0.7857, 0.7812, 0.7143, 0.75, 0.7143, 0.7188, 0.7857, 0.75, 0.7857, 0.75, 0.7143, 0.7188, 0.7143, 0.6875, 0.7857, 0.7188, 0.7857, 0.7188, 0.7143, 0.6875, 0.7143, 0.6562, 0.7857, 0.6875, 0.7857, 0.6875, 0.7143, 0.6562, 0.7143, 0.625, 0.7857, 0.6562, 0.7857, 0.6562, 0.7143, 0.625, 0.7143, 0.5938, 0.7857, 0.625, 0.7857, 0.625, 0.7143, 0.5938, 0.7143, 0.5625, 0.7857, 0.5938, 0.7857, 0.5938, 0.7143, 0.5625, 0.7143, 0.5312, 0.7857, 0.5625, 0.7857, 0.5625, 0.7143, 0.5312, 0.7143, 0.5, 0.7857, 0.5312, 0.7857, 0.5312, 0.7143, 0.5, 0.7143, 0.4688, 0.7857, 0.5, 0.7857, 0.5, 0.7143, 0.4688, 0.7143, 0.4375, 0.7857, 0.4688, 0.7857, 0.4688, 0.7143, 0.4375, 0.7143, 0.4062, 0.7857, 0.4375, 0.7857, 0.4375, 0.7143, 0.4062, 0.7143, 0.375, 0.7857, 0.4062, 0.7857, 0.4062, 0.7143, 0.375, 0.7143, 0.3438, 0.7857, 0.375, 0.7857, 0.375, 0.7143, 0.3438, 0.7143, 0.3125, 0.7143, 0.3125, 0.7857, 0.3438, 0.7857, 0.3438, 0.7143, 0.2812, 0.7143, 0.2812, 0.7857, 0.3125, 0.7857, 0.3125, 0.7143, 0.25, 0.7143, 0.25, 0.7857, 0.2812, 0.7857, 0.2812, 0.7143, 0.2188, 0.7143, 0.2188, 0.7857, 0.25, 0.7857, 0.25, 0.7143, 0.1875, 0.7143, 0.1875, 0.7857, 0.2188, 0.7857, 0.2188, 0.7143, 0.1562, 0.7143, 0.1562, 0.7857, 0.1875, 0.7857, 0.1875, 0.7143, 0.125, 0.7143, 0.125, 0.7857, 0.1562, 0.7857, 0.1562, 0.7143, 0.09375, 0.7143, 0.09375, 0.7857, 0.125, 0.7857, 0.125, 0.7143, 0.0625, 0.7143, 0.0625, 0.7857, 0.09375, 0.7857, 0.09375, 0.7143, 0.03125, 0.7143, 0.03125, 0.7857, 0.0625, 0.7857, 0.0625, 0.7143, 0.0, 0.7143, 0.0, 0.7857, 0.03125, 0.7857, 0.03125, 0.7143, 0.375, 0.0, 0.625, 0.0, 0.625, 0.25, 0.375, 0.25, 0.125, 0.5, 0.125, 0.75, 0.125, 0.75, 0.125, 0.5, 0.625, 0.25, 0.375, 0.25, 0.375, 0.25, 0.625, 0.25, 0.375, 1.0, 0.625, 1.0, 0.625, 1.0, 0.375, 1.0, 0.375, 0.5, 0.625, 0.5, 0.625, 0.75, 0.375, 0.75, 0.375, 0.5, 0.625, 0.5, 0.625, 0.5, 0.375, 0.5, 0.625, 0.75, 0.375, 0.75, 0.375, 0.75, 0.625, 0.75, 0.375, 0.75, 0.375, 0.5, 0.375, 0.5, 0.375, 0.75, 0.625, 0.75, 0.625, 0.75, 0.625, 0.75, 0.625, 0.75, 0.625, 0.75, 0.625, 0.75, 0.625, 0.75, 0.625, 0.75, 0.625, 0.25, 0.625, 0.0, 0.625, 0.0, 0.625, 0.25, 0.625, 0.5, 0.625, 0.75, 0.625, 0.75, 0.625, 0.5, 0.875, 0.75, 0.875, 0.5, 0.875, 0.5, 0.875, 0.75, 0.625, 0.75, 0.625, 0.5, 0.625, 0.5, 0.625, 0.75, 0.625, 0.25, 0.625, 0.25, 0.625, 0.25, 0.625, 0.25, 0.625, 0.5, 0.625, 0.5, 0.625, 0.5, 0.625, 0.5, 0.625, 0.25, 0.625, 0.0, 0.625, 0.0, 0.625, 0.25, 0.875, 0.75, 0.875, 0.5, 0.875, 0.5, 0.875, 0.75, 0.625, 0.5, 0.625, 0.75, 0.625, 0.75, 0.625, 0.5, 0.625, 0.5, 0.625, 0.5, 0.625, 0.5, 0.625, 0.5, 0.625, 0.75, 0.625, 0.5, 0.625, 0.5, 0.625, 0.75, 0.625, 0.25, 0.625, 0.25, 0.625, 0.25, 0.625, 0.25, 0.875, 0.5, 0.875, 0.75, 0.875, 0.75, 0.875, 0.5, 0.625, 0.75, 0.625, 0.75, 0.625, 0.75, 0.625, 0.75, 0.625, 1.0, 0.625, 1.0, 0.625, 1.0, 0.625, 1.0, 0.625, 0.25, 0.625, 0.25, 0.625, 0.25, 0.625, 0.25, 0.625, 0.25, 0.625, 0.25, 0.625, 0.25, 0.625, 0.25, 0.875, 0.75, 0.875, 0.5, 0.875, 0.5, 0.875, 0.75, 0.625, 1.0, 0.625, 1.0, 0.625, 1.0, 0.625, 1.0, 0.625, 1.0, 0.625, 1.0, 0.625, 1.0, 0.625, 1.0, 0.625, 0.5, 0.625, 0.75, 0.625, 0.75, 0.625, 0.5, 0.625, 0.5, 0.625, 0.5, 0.625, 0.5, 0.625, 0.5, 0.625, 0.5, 0.625, 0.5, 0.625, 0.5, 0.625, 0.5, 0.625, 0.5, 0.625, 0.75, 0.625, 0.75, 0.625, 0.5, 0.625, 0.75, 0.625, 0.5, 0.625, 0.5, 0.625, 0.75, 0.875, 0.5, 0.875, 0.75, 0.875, 0.75, 0.875, 0.5, 0.875, 0.5, 0.875, 0.75, 0.875, 0.75, 0.875, 0.5, 0.875, 0.5, 0.875, 0.75, 0.875, 0.75, 0.875, 0.5, 0.875, 0.5, 0.875, 0.75, 0.875, 0.75, 0.875, 0.5, 0.625, 0.5, 0.625, 0.75, 0.625, 0.75, 0.625, 0.5, 0.625, 0.5, 0.625, 0.75, 0.625, 0.75, 0.625, 0.5, 0.625, 0.5, 0.625, 0.75, 0.625, 0.75, 0.625, 0.5, 0.625, 0.5, 0.625, 0.75, 0.625, 0.75, 0.625, 0.5, 0.875, 0.75, 0.875, 0.5, 0.875, 0.5, 0.875, 0.75, 0.625, 0.5, 0.375, 0.5, 0.375, 0.5, 0.625, 0.5, 0.625, 0.5, 0.375, 0.5, 0.375, 0.5, 0.625, 0.5, 0.375, 0.5, 0.125, 0.5, 0.125, 0.5, 0.375, 0.5, 0.875, 0.5, 0.625, 0.5, 0.625, 0.5, 0.875, 0.5, 0.375, 0.75, 0.625, 0.75, 0.625, 0.75, 0.375, 0.75, 0.125, 0.75, 0.375, 0.75, 0.375, 0.75, 0.125, 0.75, 0.375, 0.75, 0.625, 0.75, 0.625, 0.75, 0.375, 0.75, 0.625, 0.75, 0.875, 0.75, 0.875, 0.75, 0.625, 0.75, 0.375, 0.75, 0.625, 0.75, 0.625, 1.0, 0.375, 1.0, 0.625, 0.75, 0.875, 0.75, 0.875, 0.75, 0.625, 0.75, 0.625, 1.0, 0.375, 1.0, 0.375, 1.0, 0.625, 1.0, 0.125, 0.75, 0.375, 0.75, 0.375, 0.75, 0.125, 0.75, 0.625, 0.75, 0.875, 0.75, 0.875, 0.75, 0.625, 0.75, 0.625, 1.0, 0.625, 1.0, 0.625, 1.0, 0.625, 1.0, 0.625, 0.75, 0.625, 0.75, 0.625, 0.75, 0.625, 0.75, 0.625, 1.0, 0.625, 0.75, 0.625, 0.75, 0.625, 1.0, 0.375, 0.25, 0.625, 0.25, 0.625, 0.5, 0.375, 0.5, 0.375, 0.25, 0.625, 0.25, 0.625, 0.25, 0.375, 0.25, 0.375, 0.5, 0.125, 0.5, 0.125, 0.5, 0.375, 0.5, 0.625, 0.5, 0.625, 0.25, 0.625, 0.25, 0.625, 0.5, 0.625, 0.5, 0.625, 0.5, 0.625, 0.5, 0.625, 0.5, 0.625, 0.5, 0.625, 0.5, 0.625, 0.5, 0.625, 0.5, 0.875, 0.5, 0.625, 0.5, 0.625, 0.5, 0.875, 0.5, 0.625, 0.25, 0.625, 0.25, 0.625, 0.25, 0.625, 0.25, 0.625, 0.25, 0.625, 0.25, 0.625, 0.25, 0.625, 0.25, 0.875, 0.5, 0.625, 0.5, 0.625, 0.5, 0.875, 0.5, 0.625, 0.25, 0.625, 0.25, 0.625, 0.25, 0.625, 0.25, 0.625, 0.5, 0.625, 0.25, 0.625, 0.25, 0.625, 0.5, 0.875, 0.5, 0.625, 0.5, 0.625, 0.5, 0.875, 0.5, 0.625, 0.5, 0.625, 0.25, 0.625, 0.25, 0.625, 0.5, 0.625, 0.5, 0.625, 0.5, 0.625, 0.5, 0.625, 0.5, 0.875, 0.5, 0.625, 0.5, 0.625, 0.5, 0.875, 0.5])
me_cube_014.materials.append(mat_material_007)
me_cube_014.use_mirror_vertex_groups = False
me_cube_014.update()
me_cube_015 = bpy.data.meshes.new('Cube.015')
me_cube_015.from_pydata([(1.0, 1.0, 1.0), (1.0, 1.0, -1.0), (1.0, -1.0, 1.0), (1.0, -1.0, -1.0), (-1.0, 1.0, 1.0), (-1.0, 1.0, -1.0), (-1.0, -1.0, 1.0), (-1.0, -1.0, -1.0)], [], [(0, 4, 6, 2), (3, 2, 6, 7), (7, 6, 4, 5), (5, 1, 3, 7), (1, 0, 2, 3), (5, 4, 0, 1)])
_uv = me_cube_015.uv_layers.new(name='UVMap')
_uv.uv.foreach_set('vector', [0.625, 0.5, 0.875, 0.5, 0.875, 0.75, 0.625, 0.75, 0.375, 0.75, 0.625, 0.75, 0.625, 1.0, 0.375, 1.0, 0.375, 0.0, 0.625, 0.0, 0.625, 0.25, 0.375, 0.25, 0.125, 0.5, 0.375, 0.5, 0.375, 0.75, 0.125, 0.75, 0.375, 0.5, 0.625, 0.5, 0.625, 0.75, 0.375, 0.75, 0.375, 0.25, 0.625, 0.25, 0.625, 0.5, 0.375, 0.5])
me_cube_015.materials.append(mat_material_008)
me_cube_015.use_mirror_vertex_groups = False
me_cube_015.update()
me_cube_011 = bpy.data.meshes.new('Cube.011')
me_cube_011.from_pydata([(-2.77, -0.9331, -1.266), (-2.77, -0.908, -0.0485), (-2.77, 0.9331, -1.266), (-2.77, 0.908, -0.0485), (1.0, -0.9331, -1.266), (1.0, -0.908, -0.0485), (1.0, 0.9331, -1.266), (1.0, 0.908, -0.0485), (-2.77, -1.064, -1.267), (-2.77, -1.034, -0.04982), (-2.77, 1.031, -0.04982), (-2.77, 1.061, -1.267), (1.0, 1.061, -1.267), (1.0, 1.031, -0.04982), (1.0, -1.034, -0.04982), (1.0, -1.064, -1.267), (1.0, 0.9737, -2.641), (-2.77, 0.9737, -2.641), (-2.77, -0.9737, -2.641), (1.0, -0.9737, -2.641), (1.0, 1.061, -2.642), (-2.77, 1.061, -2.642), (-2.77, -1.064, -2.642), (1.0, -1.064, -2.642), (1.0, 0.9994, -3.325), (-2.77, 0.9994, -3.325), (-2.77, -0.9994, -3.325), (1.0, -0.9994, -3.325), (1.0, 1.101, -3.326), (-2.77, 1.101, -3.326), (-2.77, -1.104, -3.326), (1.0, -1.104, -3.326), (1.0, 1.021, -3.828), (-2.77, 1.021, -3.828), (-2.77, -1.021, -3.828), (1.0, -1.021, -3.828), (1.0, 1.099, -3.829), (-2.77, 1.099, -3.829), (-2.77, -1.103, -3.829), (1.0, -1.103, -3.829)], [], [(0, 1, 3, 2), (5, 1, 9, 14), (6, 7, 5, 4), (4, 15, 23, 19), (2, 6, 4, 0), (7, 3, 1, 5), (11, 10, 13, 12), (15, 14, 9, 8), (4, 5, 14, 15), (3, 7, 13, 10), (2, 3, 10, 11), (1, 0, 8, 9), (6, 2, 17, 16), (7, 6, 12, 13), (20, 16, 24, 28), (22, 18, 26, 30), (2, 11, 21, 17), (15, 8, 22, 23), (8, 0, 18, 22), (11, 12, 20, 21), (12, 6, 16, 20), (0, 4, 19, 18), (30, 26, 34, 38), (24, 25, 33, 32), (23, 22, 30, 31), (18, 19, 27, 26), (19, 23, 31, 27), (17, 21, 29, 25), (21, 20, 28, 29), (16, 17, 25, 24), (32, 33, 37, 36), (34, 35, 39, 38), (28, 24, 32, 36), (31, 30, 38, 39), (26, 27, 35, 34), (27, 31, 39, 35), (25, 29, 37, 33), (29, 28, 36, 37)])
_uv = me_cube_011.uv_layers.new(name='UVMap')
_uv.uv.foreach_set('vector', [0.375, 0.0, 0.625, 0.0, 0.625, 0.25, 0.375, 0.25, 0.625, 0.75, 0.875, 0.75, 0.875, 0.75, 0.625, 0.75, 0.375, 0.5, 0.625, 0.5, 0.625, 0.75, 0.375, 0.75, 0.375, 0.75, 0.375, 0.75, 0.375, 0.75, 0.375, 0.75, 0.125, 0.5, 0.375, 0.5, 0.375, 0.75, 0.125, 0.75, 0.625, 0.5, 0.875, 0.5, 0.875, 0.75, 0.625, 0.75, 0.375, 0.25, 0.625, 0.25, 0.625, 0.5, 0.375, 0.5, 0.375, 0.75, 0.625, 0.75, 0.625, 1.0, 0.375, 1.0, 0.375, 0.75, 0.625, 0.75, 0.625, 0.75, 0.375, 0.75, 0.875, 0.5, 0.625, 0.5, 0.625, 0.5, 0.875, 0.5, 0.375, 0.25, 0.625, 0.25, 0.625, 0.25, 0.375, 0.25, 0.625, 0.0, 0.375, 0.0, 0.375, 0.0, 0.625, 0.0, 0.375, 0.5, 0.125, 0.5, 0.125, 0.5, 0.375, 0.5, 0.625, 0.5, 0.375, 0.5, 0.375, 0.5, 0.625, 0.5, 0.375, 0.5, 0.375, 0.5, 0.375, 0.5, 0.375, 0.5, 0.375, 0.0, 0.375, 0.0, 0.375, 0.0, 0.375, 0.0, 0.375, 0.25, 0.375, 0.25, 0.375, 0.25, 0.375, 0.25, 0.375, 0.75, 0.375, 1.0, 0.375, 1.0, 0.375, 0.75, 0.375, 0.0, 0.375, 0.0, 0.375, 0.0, 0.375, 0.0, 0.375, 0.25, 0.375, 0.5, 0.375, 0.5, 0.375, 0.25, 0.375, 0.5, 0.375, 0.5, 0.375, 0.5, 0.375, 0.5, 0.125, 0.75, 0.375, 0.75, 0.375, 0.75, 0.125, 0.75, 0.375, 0.0, 0.375, 0.0, 0.375, 0.0, 0.375, 0.0, 0.375, 0.5, 0.125, 0.5, 0.125, 0.5, 0.375, 0.5, 0.375, 0.75, 0.375, 1.0, 0.375, 1.0, 0.375, 0.75, 0.125, 0.75, 0.375, 0.75, 0.375, 0.75, 0.125, 0.75, 0.375, 0.75, 0.375, 0.75, 0.375, 0.75, 0.375, 0.75, 0.375, 0.25, 0.375, 0.25, 0.375, 0.25, 0.375, 0.25, 0.375, 0.25, 0.375, 0.5, 0.375, 0.5, 0.375, 0.25, 0.375, 0.5, 0.125, 0.5, 0.125, 0.5, 0.375, 0.5, 0.375, 0.5, 0.125, 0.5, 0.125, 0.5, 0.375, 0.5, 0.125, 0.75, 0.375, 0.75, 0.375, 0.75, 0.125, 0.75, 0.375, 0.5, 0.375, 0.5, 0.375, 0.5, 0.375, 0.5, 0.375, 0.75, 0.375, 1.0, 0.375, 1.0, 0.375, 0.75, 0.125, 0.75, 0.375, 0.75, 0.375, 0.75, 0.125, 0.75, 0.375, 0.75, 0.375, 0.75, 0.375, 0.75, 0.375, 0.75, 0.375, 0.25, 0.375, 0.25, 0.375, 0.25, 0.375, 0.25, 0.375, 0.25, 0.375, 0.5, 0.375, 0.5, 0.375, 0.25])
me_cube_011.update()

# ---- objects
ob_cylinder = bpy.data.objects.new('Cylinder', me_cylinder)
ob_cube_004 = bpy.data.objects.new('Cube.004', me_cube_004)
ob_cube_005 = bpy.data.objects.new('Cube.005', me_cube_005)
ob_cube_006 = bpy.data.objects.new('Cube.006', me_cube_006)
ob_cube_007 = bpy.data.objects.new('Cube.007', me_cube_007)
ob_cube_008 = bpy.data.objects.new('Cube.008', me_cube_008)
ob_cube_009 = bpy.data.objects.new('Cube.009', me_cube_009)
ob_cube_010 = bpy.data.objects.new('Cube.010', me_cube_010)
ob_cylinder_002 = bpy.data.objects.new('Cylinder.002', me_cylinder_002)
ob_cube = bpy.data.objects.new('Cube', me_cube)
ob_cube_001 = bpy.data.objects.new('Cube.001', me_cube_001)
ob_cube_002 = bpy.data.objects.new('Cube.002', me_cube_002)
ob_cube_003 = bpy.data.objects.new('Cube.003', me_cube_003)
ob_cylinder_003 = bpy.data.objects.new('Cylinder.003', me_cylinder_003)
ob_cylinder_004 = bpy.data.objects.new('Cylinder.004', me_cylinder_004)
ob_cylinder_001 = bpy.data.objects.new('Cylinder.001', me_cylinder_001)
ob_cube_014 = bpy.data.objects.new('Cube.014', me_cube_014)
ob_cube_011 = bpy.data.objects.new('Cube.011', me_cube_015)
ob_cube_012 = bpy.data.objects.new('Cube.012', me_cube_011)

# ---- transforms, parenting, visibility, modifiers, constraints
ob_cylinder.location = (-36.83, -7.583, 3.065)
ob_cylinder.scale = (3.0, 3.0, 2.5)
ob_cube_004.location = (-14.97, 19.03, 3.065)
ob_cube_004.scale = (7.5, 6.0, 1.706)
ob_cube_005.location = (-31.97, 0.0, 3.065)
ob_cube_005.scale = (24.5, 25.0, 2.0)
ob_cube_006.location = (-31.97, 0.0, 3.065)
ob_cube_006.scale = (24.5, 25.0, 1.706)
ob_cube_007.location = (-46.56, 12.92, 3.065)
ob_cube_007.scale = (9.75, 12.0, 1.706)
ob_cube_008.location = (-14.97, 0.0, 3.065)
ob_cube_008.scale = (7.5, 25.0, 1.706)
ob_cube_009.location = (-46.56, 0.0, 3.065)
ob_cube_009.scale = (9.75, 25.0, 1.706)
ob_cube_010.location = (-46.56, 8.737, 3.065)
ob_cube_010.scale = (9.75, 16.25, 1.706)
ob_cylinder_002.location = (-36.93, 1.018, 3.065)
ob_cylinder_002.scale = (5.0, 5.0, 2.5)
ob_cube.location = (-78.7, -2.291, -0.04029)
ob_cube.rotation_euler = (0.0, -0.0, 1.571)
ob_cube.scale = (13.0, 16.0, 6.5)
ob_cube.lock_rotations_4d = False
ob_cube.empty_display_type = 'ARROWS'
ob_cube.lineart.crease_threshold = 0.0
ob_cube_001.location = (-74.09, 2.079, -0.04029)
ob_cube_001.rotation_euler = (0.0, -0.0, 1.571)
ob_cube_001.scale = (2.5, 8.15, 6.5)
ob_cube_001.lock_rotations_4d = False
ob_cube_001.empty_display_type = 'ARROWS'
ob_cube_001.lineart.crease_threshold = 0.0
ob_cube_002.location = (-70.08, -2.359, -0.04029)
ob_cube_002.rotation_euler = (0.0, -0.0, 1.571)
ob_cube_002.scale = (13.01, 7.5, 6.5)
ob_cube_002.lock_rotations_4d = False
ob_cube_002.empty_display_type = 'ARROWS'
ob_cube_002.lineart.crease_threshold = 0.0
ob_cube_003.location = (-70.75, -8.414, -0.04029)
ob_cube_003.rotation_euler = (0.0, -0.0, 1.571)
ob_cube_003.scale = (6.75, 8.15, 6.5)
ob_cube_003.lock_rotations_4d = False
ob_cube_003.empty_display_type = 'ARROWS'
ob_cube_003.lineart.crease_threshold = 0.0
ob_cylinder_003.location = (-78.65, -1.657, -0.04029)
ob_cylinder_003.rotation_euler = (0.0, -0.0, 1.571)
ob_cylinder_003.scale = (1.0, 1.0, 7.0)
ob_cylinder_004.location = (-78.65, 5.802, -0.04029)
ob_cylinder_004.rotation_euler = (0.0, -0.0, 1.571)
ob_cylinder_004.scale = (1.0, 1.0, 7.0)
ob_cylinder_001.location = (-24.4, 4.106, 3.065)
ob_cylinder_001.scale = (6.0, 6.0, 2.5)
ob_cube_014.location = (-77.64, 46.28, -0.04029)
ob_cube_014.rotation_euler = (0.0, -0.0, 1.571)
ob_cube_014.scale = (13.0, 16.0, 1.0)
ob_cube_014.lock_rotations_4d = False
ob_cube_014.empty_display_type = 'ARROWS'
ob_cube_014.lineart.crease_threshold = 0.0
ob_cube_011.location = (-27.62, 46.74, 7.721)
ob_cube_011.rotation_euler = (0.0, -0.0, 1.571)
ob_cube_011.scale = (13.01, 7.5, 6.5)
ob_cube_011.lock_rotations_4d = False
ob_cube_011.empty_display_type = 'ARROWS'
ob_cube_011.lineart.crease_threshold = 0.0
ob_cube_012.location = (-76.94, 46.63, 16.46)
ob_cube_012.scale = (2.833, 12.0, 1.0)

# ---- collection membership
col_collection.objects.link(ob_cylinder)
col_collection.objects.link(ob_cube_004)
col_collection.objects.link(ob_cube_005)
col_collection.objects.link(ob_cube_006)
col_collection.objects.link(ob_cube_007)
col_collection.objects.link(ob_cube_008)
col_collection.objects.link(ob_cube_009)
col_collection.objects.link(ob_cube_010)
col_collection.objects.link(ob_cylinder_002)
col_collection_2.objects.link(ob_cube)
col_collection_2.objects.link(ob_cube_001)
col_collection_2.objects.link(ob_cube_002)
col_collection_2.objects.link(ob_cube_003)
col_collection_2.objects.link(ob_cylinder_003)
col_collection_2.objects.link(ob_cylinder_004)
col_collection_2.objects.link(ob_cylinder_001)
col_collection_2.objects.link(ob_cube_014)
col_collection_2.objects.link(ob_cube_011)
col_collection_2.objects.link(ob_cube_012)

# ---- scene / render settings (as saved in the file)
scene.frame_start = 1; scene.frame_end = 250; scene.frame_set(1)
scene.render.engine = 'BLENDER_EEVEE_NEXT'
scene.cycles.sampling_pattern = 'TABULATED_SOBOL'
scene.eevee.ray_tracing_options.trace_max_roughness = 0.0
scene.unit_settings.scale_length = 0.001
bpy.context.view_layer.update()

# ---- added for rendering (the .blend has no active camera and no usable light): camera, sun
cam_auto = bpy.data.cameras.new('AutoCamera')
cam_auto.lens = 50.0
cam_auto.sensor_width = 36.0
cam_auto.clip_end = 2076.08
ob_auto_camera = bpy.data.objects.new('AutoCamera', cam_auto)
scene.collection.objects.link(ob_auto_camera)
ob_auto_camera.location = (66.4923, -122.51, 99.6753)
ob_auto_camera.rotation_euler = (1.09748, -7.21219e-08, 0.694738)
scene.camera = ob_auto_camera
light_auto_sun = bpy.data.lights.new('AutoSun', 'SUN')
light_auto_sun.energy = 3.0
light_auto_sun.angle = 0.0523599
ob_auto_sun = bpy.data.objects.new('AutoSun', light_auto_sun)
scene.collection.objects.link(ob_auto_sun)
ob_auto_sun.rotation_euler = (0.872665, 0.174533, 0.523599)
bpy.context.view_layer.update()
